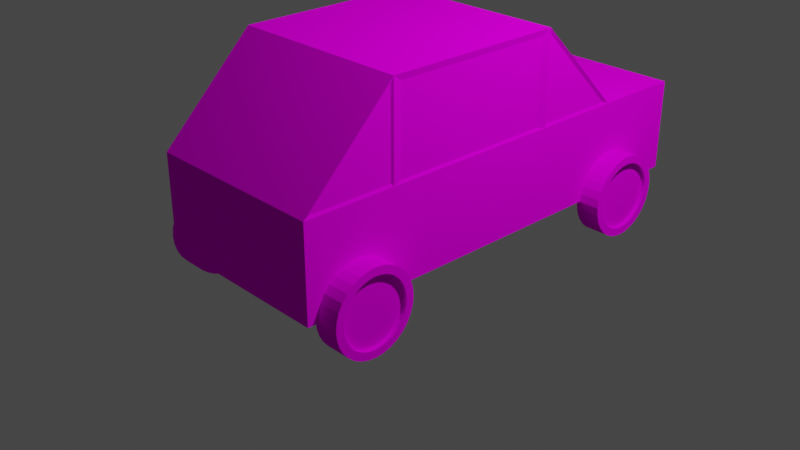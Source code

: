 # Source: car.blend  (saved by Blender 2.81.16; exported with 4.5.12 LTS)
import bpy
from mathutils import Matrix  # noqa: F401  (used for matrix-valued properties, if any)

bpy.ops.wm.read_factory_settings(use_empty=True)
scene = bpy.context.scene
scene.name = 'Scene'

# ---- collections
col_collection = bpy.data.collections.new('Collection'); scene.collection.children.link(col_collection)

# ---- images (referenced by path relative to the original .blend; pixels are not part of the script)
import os
ASSET_DIR = os.environ.get("B2B_ASSET_DIR", "")  # directory of the original .blend (textures are referenced by path, not embedded)
HERE = os.path.dirname(os.path.abspath(__file__))  # packed textures are extracted next to this script under _unpacked/

def load_image(name, relpath, width, height, colorspace="sRGB"):
    """Load a texture the original file referenced (path relative to the .blend, or extracted next to this script)."""
    p = next((c for c in (os.path.join(HERE, relpath), os.path.join(ASSET_DIR, relpath)) if relpath and os.path.exists(c)), "")
    if p:
        img = bpy.data.images.load(p, check_existing=True)
        img.name = name
    else:  # same state as the original file: an image datablock whose file is absent (Cycles renders it pink)
        img = bpy.data.images.new(name, width, height)
        img.source = "FILE"
        img.filepath = "//" + (relpath or name)
    img.colorspace_settings.name = colorspace
    return img
img_redcartexture_png = load_image('RedCarTexture.png', 'textures/RedCarTexture.png', 1024, 1024, 'sRGB')

# ---- materials (node trees are filled in below, after node groups)
mat_material_001 = bpy.data.materials.new('Material.001')
mat_material_001.use_transparent_shadow = False

# ---- material node trees
mat_material_001.use_nodes = True; mat_material_001.node_tree.nodes.clear()
_N = mat_material_001.node_tree.nodes; _L = mat_material_001.node_tree.links
n0 = _N.new('ShaderNodeOutputMaterial'); n0.name = 'Material Output'; n0.location = (300, 300)
n1 = _N.new('ShaderNodeBsdfDiffuse'); n1.name = 'Diffuse BSDF'; n1.location = (10, 300)
n1.inputs[1].default_value = 0.5
n2 = _N.new('ShaderNodeTexImage'); n2.name = 'Image Texture'; n2.location = (-280, 280)
n2.image = img_redcartexture_png
_L.new(n1.outputs[0], n0.inputs[0])
_L.new(n2.outputs[0], n1.inputs[0])
n0.is_active_output = True

# ---- world
world_world = bpy.data.worlds.new('World'); scene.world = world_world
world_world.use_nodes = True; world_world.node_tree.nodes.clear()
_N = world_world.node_tree.nodes; _L = world_world.node_tree.links
n0 = _N.new('ShaderNodeOutputWorld'); n0.name = 'World Output'; n0.location = (300, 300)
n1 = _N.new('ShaderNodeBackground'); n1.name = 'Background'; n1.location = (10, 300)
n1.inputs[0].default_value = (0.05088, 0.05088, 0.05088, 1.0)
_L.new(n1.outputs[0], n0.inputs[0])
n0.is_active_output = True
world_world.color = (0.05088, 0.05088, 0.05088)
world_world.use_sun_shadow = False
world_world.sun_shadow_jitter_overblur = 0.0

# ---- cameras
cam_camera = bpy.data.cameras.new('Camera')
cam_camera.clip_end = 100.0
cam_camera.ortho_scale = 7.314

# ---- lights
light_light = bpy.data.lights.new('Light', 'POINT')
light_light.transmission_factor = 0.0
light_light.energy = 1000.0
light_light.shadow_soft_size = 0.1
light_light.shadow_maximum_resolution = 0.006
light_light.use_absolute_resolution = True

# ---- meshes
me_cube_001 = bpy.data.meshes.new('Cube.001')
me_cube_001.from_pydata([(-1.0, -2.0, 0.0), (-1.0, -2.0, 1.0), (-1.0, -1.0, 0.0), (-1.0, -1.0, 2.0), (1.0, -2.0, 0.0), (1.0, -2.0, 1.0), (1.0, -1.0, 0.0), (1.0, -1.0, 2.0), (-1.0, 1.0, 2.0), (-1.0, 1.0, 0.0), (1.0, 1.0, 0.0), (1.0, 1.0, 2.0), (-1.0, 2.0, 1.0), (-1.0, 2.0, 0.0), (1.0, 2.0, 0.0), (1.0, 2.0, 1.0), (-1.0, 3.0, 1.0), (-1.0, 3.0, 0.0), (1.0, 3.0, 0.0), (1.0, 3.0, 1.0), (-1.0, -2.0, 1.0), (-1.0, -1.0, 1.0), (1.0, -1.0, 1.0), (1.0, -2.0, 1.0), (-1.0, 1.0, 1.0), (1.0, 1.0, 1.0), (-1.0, 2.0, 1.0), (1.0, 2.0, 1.0), (-1.0, 3.0, 0.5), (1.0, 3.0, 0.5), (-0.97, 1.06, 1.95), (0.97, 1.05, 1.95), (-0.97, 1.96, 1.05), (0.97, 1.95, 1.05), (0.98, 1.03, 1.925), (0.98, 1.93, 1.025), (-0.98, 1.93, 1.025), (-0.98, 1.03, 1.925), (-0.98, 1.03, 1.025), (0.98, 1.03, 1.025), (-0.98, 1.93, 1.025), (0.98, 1.93, 1.025), (0.98, -0.9, 1.93), (0.98, 0.9, 1.93), (-0.98, 0.9, 1.93), (-0.98, -0.9, 1.93), (-0.98, -0.9, 1.02), (0.98, -0.9, 1.02), (-0.98, 0.9, 1.02), (0.98, 0.9, 1.02), (-0.98, -1.95, 1.05), (-0.98, -1.05, 1.95), (0.98, -1.05, 1.95), (0.98, -1.95, 1.05), (0.98, -1.02, 1.925), (0.98, -1.92, 1.025), (0.98, -1.02, 1.025), (0.98, -1.93, 1.025), (-0.98, -1.92, 1.025), (-0.98, -1.92, 1.025), (-0.98, -1.02, 1.925), (-0.98, -1.02, 1.025), (0.965, 2.55, -2.629e-08), (1.235, 2.55, 2.629e-08), (0.965, 2.541, -0.08779), (1.235, 2.541, -0.08779), (0.965, 2.516, -0.1722), (1.235, 2.516, -0.1722), (0.965, 2.474, -0.25), (1.235, 2.474, -0.25), (0.965, 2.418, -0.3182), (1.235, 2.418, -0.3182), (0.965, 2.35, -0.3742), (1.235, 2.35, -0.3742), (0.965, 2.272, -0.4157), (1.235, 2.272, -0.4157), (0.965, 2.188, -0.4414), (1.235, 2.188, -0.4414), (0.965, 2.1, -0.45), (1.235, 2.1, -0.45), (0.965, 2.012, -0.4414), (1.235, 2.012, -0.4414), (0.965, 1.928, -0.4157), (1.235, 1.928, -0.4157), (0.965, 1.85, -0.3742), (1.235, 1.85, -0.3742), (0.965, 1.782, -0.3182), (1.235, 1.782, -0.3182), (0.965, 1.726, -0.25), (1.235, 1.726, -0.25), (0.965, 1.684, -0.1722), (1.235, 1.684, -0.1722), (0.965, 1.659, -0.08779), (1.235, 1.659, -0.08779), (0.965, 1.65, 1.203e-07), (1.235, 1.65, 1.729e-07), (0.965, 1.659, 0.08779), (1.235, 1.659, 0.08779), (0.965, 1.684, 0.1722), (1.235, 1.684, 0.1722), (0.965, 1.726, 0.25), (1.235, 1.726, 0.25), (0.965, 1.782, 0.3182), (1.235, 1.782, 0.3182), (0.965, 1.85, 0.3742), (1.235, 1.85, 0.3742), (0.965, 1.928, 0.4157), (1.235, 1.928, 0.4157), (0.965, 2.012, 0.4414), (1.235, 2.012, 0.4414), (0.965, 2.1, 0.45), (1.235, 2.1, 0.45), (0.965, 2.188, 0.4414), (1.235, 2.188, 0.4414), (0.965, 2.272, 0.4157), (1.235, 2.272, 0.4157), (0.965, 2.35, 0.3742), (1.235, 2.35, 0.3742), (0.965, 2.418, 0.3182), (1.235, 2.418, 0.3182), (0.965, 2.474, 0.25), (1.235, 2.474, 0.25), (0.965, 2.516, 0.1722), (1.235, 2.516, 0.1722), (0.965, 2.541, 0.08779), (1.235, 2.541, 0.08779), (1.235, 2.457, -0.07111), (1.235, 2.465, 1.818e-08), (1.235, 2.437, -0.1395), (1.235, 2.403, -0.2025), (1.235, 2.358, -0.2577), (1.235, 2.303, -0.3031), (1.235, 2.239, -0.3368), (1.235, 2.171, -0.3575), (1.235, 2.1, -0.3645), (1.235, 2.029, -0.3575), (1.235, 1.961, -0.3368), (1.235, 1.897, -0.3031), (1.235, 1.842, -0.2577), (1.235, 1.797, -0.2025), (1.235, 1.763, -0.1395), (1.235, 1.743, -0.07111), (1.235, 1.736, 1.369e-07), (1.235, 1.743, 0.07111), (1.235, 1.763, 0.1395), (1.235, 1.797, 0.2025), (1.235, 1.842, 0.2577), (1.235, 1.897, 0.3031), (1.235, 1.961, 0.3368), (1.235, 2.029, 0.3575), (1.235, 2.1, 0.3645), (1.235, 2.171, 0.3575), (1.235, 2.239, 0.3368), (1.235, 2.303, 0.3031), (1.235, 2.358, 0.2577), (1.235, 2.403, 0.2025), (1.235, 2.437, 0.1395), (1.235, 2.457, 0.07111), (1.19, 2.457, -0.07111), (1.19, 2.465, 1.818e-08), (1.19, 2.437, -0.1395), (1.19, 2.403, -0.2025), (1.19, 2.358, -0.2577), (1.19, 2.303, -0.3031), (1.19, 2.239, -0.3368), (1.19, 2.171, -0.3575), (1.19, 2.1, -0.3645), (1.19, 2.029, -0.3575), (1.19, 1.961, -0.3368), (1.19, 1.897, -0.3031), (1.19, 1.842, -0.2577), (1.19, 1.797, -0.2025), (1.19, 1.763, -0.1395), (1.19, 1.743, -0.07111), (1.19, 1.736, 1.369e-07), (1.19, 1.743, 0.07111), (1.19, 1.763, 0.1395), (1.19, 1.797, 0.2025), (1.19, 1.842, 0.2577), (1.19, 1.897, 0.3031), (1.19, 1.961, 0.3368), (1.19, 2.029, 0.3575), (1.19, 2.1, 0.3645), (1.19, 2.171, 0.3575), (1.19, 2.239, 0.3368), (1.19, 2.303, 0.3031), (1.19, 2.358, 0.2577), (1.19, 2.403, 0.2025), (1.19, 2.437, 0.1395), (1.19, 2.457, 0.07111), (0.965, -0.9869, 0.01575), (1.235, -0.9869, 0.01575), (0.965, -0.9955, -0.07204), (1.235, -0.9955, -0.07204), (0.965, -1.021, -0.1565), (1.235, -1.021, -0.1565), (0.965, -1.063, -0.2343), (1.235, -1.063, -0.2343), (0.965, -1.119, -0.3024), (1.235, -1.119, -0.3024), (0.965, -1.187, -0.3584), (1.235, -1.187, -0.3584), (0.965, -1.265, -0.4), (1.235, -1.265, -0.4), (0.965, -1.349, -0.4256), (1.235, -1.349, -0.4256), (0.965, -1.437, -0.4342), (1.235, -1.437, -0.4342), (0.965, -1.525, -0.4256), (1.235, -1.525, -0.4256), (0.965, -1.609, -0.4), (1.235, -1.609, -0.4), (0.965, -1.687, -0.3584), (1.235, -1.687, -0.3584), (0.965, -1.755, -0.3024), (1.235, -1.755, -0.3024), (0.965, -1.811, -0.2343), (1.235, -1.811, -0.2343), (0.965, -1.853, -0.1565), (1.235, -1.853, -0.1565), (0.965, -1.878, -0.07204), (1.235, -1.878, -0.07204), (0.965, -1.887, 0.01575), (1.235, -1.887, 0.01575), (0.965, -1.878, 0.1035), (1.235, -1.878, 0.1035), (0.965, -1.853, 0.188), (1.235, -1.853, 0.188), (0.965, -1.811, 0.2658), (1.235, -1.811, 0.2658), (0.965, -1.755, 0.3339), (1.235, -1.755, 0.3339), (0.965, -1.687, 0.3899), (1.235, -1.687, 0.3899), (0.965, -1.609, 0.4315), (1.235, -1.609, 0.4315), (0.965, -1.525, 0.4571), (1.235, -1.525, 0.4571), (0.965, -1.437, 0.4658), (1.235, -1.437, 0.4658), (0.965, -1.349, 0.4571), (1.235, -1.349, 0.4571), (0.965, -1.265, 0.4315), (1.235, -1.265, 0.4315), (0.965, -1.187, 0.3899), (1.235, -1.187, 0.3899), (0.965, -1.119, 0.3339), (1.235, -1.119, 0.3339), (0.965, -1.063, 0.2658), (1.235, -1.063, 0.2658), (0.965, -1.021, 0.188), (1.235, -1.021, 0.188), (0.965, -0.9955, 0.1035), (1.235, -0.9955, 0.1035), (1.235, -1.079, -0.05536), (1.235, -1.072, 0.01575), (1.235, -1.1, -0.1237), (1.235, -1.134, -0.1868), (1.235, -1.179, -0.242), (1.235, -1.234, -0.2873), (1.235, -1.297, -0.321), (1.235, -1.366, -0.3417), (1.235, -1.437, -0.3487), (1.235, -1.508, -0.3417), (1.235, -1.576, -0.321), (1.235, -1.639, -0.2873), (1.235, -1.695, -0.242), (1.235, -1.74, -0.1868), (1.235, -1.774, -0.1237), (1.235, -1.794, -0.05536), (1.235, -1.801, 0.01575), (1.235, -1.794, 0.08686), (1.235, -1.774, 0.1552), (1.235, -1.74, 0.2183), (1.235, -1.695, 0.2735), (1.235, -1.639, 0.3188), (1.235, -1.576, 0.3525), (1.235, -1.508, 0.3732), (1.235, -1.437, 0.3803), (1.235, -1.366, 0.3732), (1.235, -1.297, 0.3525), (1.235, -1.234, 0.3188), (1.235, -1.179, 0.2735), (1.235, -1.134, 0.2183), (1.235, -1.1, 0.1552), (1.235, -1.079, 0.08686), (1.19, -1.079, -0.05536), (1.19, -1.072, 0.01575), (1.19, -1.1, -0.1237), (1.19, -1.134, -0.1868), (1.19, -1.179, -0.242), (1.19, -1.234, -0.2873), (1.19, -1.297, -0.321), (1.19, -1.366, -0.3417), (1.19, -1.437, -0.3487), (1.19, -1.508, -0.3417), (1.19, -1.576, -0.321), (1.19, -1.639, -0.2873), (1.19, -1.695, -0.242), (1.19, -1.74, -0.1868), (1.19, -1.774, -0.1237), (1.19, -1.794, -0.05536), (1.19, -1.801, 0.01575), (1.19, -1.794, 0.08686), (1.19, -1.774, 0.1552), (1.19, -1.74, 0.2183), (1.19, -1.695, 0.2735), (1.19, -1.639, 0.3188), (1.19, -1.576, 0.3525), (1.19, -1.508, 0.3732), (1.19, -1.437, 0.3803), (1.19, -1.366, 0.3732), (1.19, -1.297, 0.3525), (1.19, -1.234, 0.3188), (1.19, -1.179, 0.2735), (1.19, -1.134, 0.2183), (1.19, -1.1, 0.1552), (1.19, -1.079, 0.08686), (-0.965, -1.887, 2.629e-08), (-1.235, -1.887, -2.629e-08), (-0.965, -1.878, -0.08779), (-1.235, -1.878, -0.08779), (-0.965, -1.853, -0.1722), (-1.235, -1.853, -0.1722), (-0.965, -1.811, -0.25), (-1.235, -1.811, -0.25), (-0.965, -1.755, -0.3182), (-1.235, -1.755, -0.3182), (-0.965, -1.687, -0.3742), (-1.235, -1.687, -0.3742), (-0.965, -1.609, -0.4157), (-1.235, -1.609, -0.4157), (-0.965, -1.525, -0.4414), (-1.235, -1.525, -0.4414), (-0.965, -1.437, -0.45), (-1.235, -1.437, -0.45), (-0.965, -1.349, -0.4414), (-1.235, -1.349, -0.4414), (-0.965, -1.265, -0.4157), (-1.235, -1.265, -0.4157), (-0.965, -1.187, -0.3742), (-1.235, -1.187, -0.3742), (-0.965, -1.119, -0.3182), (-1.235, -1.119, -0.3182), (-0.965, -1.063, -0.25), (-1.235, -1.063, -0.25), (-0.965, -1.021, -0.1722), (-1.235, -1.021, -0.1722), (-0.965, -0.9955, -0.08779), (-1.235, -0.9955, -0.08779), (-0.965, -0.9869, 1.729e-07), (-1.235, -0.9869, 1.203e-07), (-0.965, -0.9955, 0.08779), (-1.235, -0.9955, 0.08779), (-0.965, -1.021, 0.1722), (-1.235, -1.021, 0.1722), (-0.965, -1.063, 0.25), (-1.235, -1.063, 0.25), (-0.965, -1.119, 0.3182), (-1.235, -1.119, 0.3182), (-0.965, -1.187, 0.3742), (-1.235, -1.187, 0.3742), (-0.965, -1.265, 0.4157), (-1.235, -1.265, 0.4157), (-0.965, -1.349, 0.4414), (-1.235, -1.349, 0.4414), (-0.965, -1.437, 0.45), (-1.235, -1.437, 0.45), (-0.965, -1.525, 0.4414), (-1.235, -1.525, 0.4414), (-0.965, -1.609, 0.4157), (-1.235, -1.609, 0.4157), (-0.965, -1.687, 0.3742), (-1.235, -1.687, 0.3742), (-0.965, -1.755, 0.3182), (-1.235, -1.755, 0.3182), (-0.965, -1.811, 0.25), (-1.235, -1.811, 0.25), (-0.965, -1.853, 0.1722), (-1.235, -1.853, 0.1722), (-0.965, -1.878, 0.08779), (-1.235, -1.878, 0.08779), (-1.235, -1.794, -0.07111), (-1.235, -1.801, -3.44e-08), (-1.235, -1.774, -0.1395), (-1.235, -1.74, -0.2025), (-1.235, -1.695, -0.2577), (-1.235, -1.639, -0.3031), (-1.235, -1.576, -0.3368), (-1.235, -1.508, -0.3575), (-1.235, -1.437, -0.3645), (-1.235, -1.366, -0.3575), (-1.235, -1.297, -0.3368), (-1.235, -1.234, -0.3031), (-1.235, -1.179, -0.2577), (-1.235, -1.134, -0.2025), (-1.235, -1.1, -0.1395), (-1.235, -1.079, -0.07111), (-1.235, -1.072, 8.437e-08), (-1.235, -1.079, 0.07111), (-1.235, -1.1, 0.1395), (-1.235, -1.134, 0.2025), (-1.235, -1.179, 0.2577), (-1.235, -1.234, 0.3031), (-1.235, -1.297, 0.3368), (-1.235, -1.366, 0.3575), (-1.235, -1.437, 0.3645), (-1.235, -1.508, 0.3575), (-1.235, -1.576, 0.3368), (-1.235, -1.639, 0.3031), (-1.235, -1.695, 0.2577), (-1.235, -1.74, 0.2025), (-1.235, -1.774, 0.1395), (-1.235, -1.794, 0.07111), (-1.19, -1.794, -0.07111), (-1.19, -1.801, -1.687e-08), (-1.19, -1.774, -0.1395), (-1.19, -1.74, -0.2025), (-1.19, -1.695, -0.2577), (-1.19, -1.639, -0.3031), (-1.19, -1.576, -0.3368), (-1.19, -1.508, -0.3575), (-1.19, -1.437, -0.3645), (-1.19, -1.366, -0.3575), (-1.19, -1.297, -0.3368), (-1.19, -1.234, -0.3031), (-1.19, -1.179, -0.2577), (-1.19, -1.134, -0.2025), (-1.19, -1.1, -0.1395), (-1.19, -1.079, -0.07111), (-1.19, -1.072, 1.019e-07), (-1.19, -1.079, 0.07111), (-1.19, -1.1, 0.1395), (-1.19, -1.134, 0.2025), (-1.19, -1.179, 0.2577), (-1.19, -1.234, 0.3031), (-1.19, -1.297, 0.3368), (-1.19, -1.366, 0.3575), (-1.19, -1.437, 0.3645), (-1.19, -1.508, 0.3575), (-1.19, -1.576, 0.3368), (-1.19, -1.639, 0.3031), (-1.19, -1.695, 0.2577), (-1.19, -1.74, 0.2025), (-1.19, -1.774, 0.1395), (-1.19, -1.794, 0.07111), (-0.965, 1.65, 0.01575), (-1.235, 1.65, 0.01575), (-0.965, 1.659, -0.07204), (-1.235, 1.659, -0.07204), (-0.965, 1.684, -0.1565), (-1.235, 1.684, -0.1565), (-0.965, 1.726, -0.2343), (-1.235, 1.726, -0.2343), (-0.965, 1.782, -0.3024), (-1.235, 1.782, -0.3024), (-0.965, 1.85, -0.3584), (-1.235, 1.85, -0.3584), (-0.965, 1.928, -0.4), (-1.235, 1.928, -0.4), (-0.965, 2.012, -0.4256), (-1.235, 2.012, -0.4256), (-0.965, 2.1, -0.4342), (-1.235, 2.1, -0.4342), (-0.965, 2.188, -0.4256), (-1.235, 2.188, -0.4256), (-0.965, 2.272, -0.4), (-1.235, 2.272, -0.4), (-0.965, 2.35, -0.3584), (-1.235, 2.35, -0.3584), (-0.965, 2.418, -0.3024), (-1.235, 2.418, -0.3024), (-0.965, 2.474, -0.2343), (-1.235, 2.474, -0.2343), (-0.965, 2.516, -0.1565), (-1.235, 2.516, -0.1565), (-0.965, 2.541, -0.07204), (-1.235, 2.541, -0.07204), (-0.965, 2.55, 0.01575), (-1.235, 2.55, 0.01575), (-0.965, 2.541, 0.1035), (-1.235, 2.541, 0.1035), (-0.965, 2.516, 0.188), (-1.235, 2.516, 0.188), (-0.965, 2.474, 0.2658), (-1.235, 2.474, 0.2658), (-0.965, 2.418, 0.3339), (-1.235, 2.418, 0.3339), (-0.965, 2.35, 0.3899), (-1.235, 2.35, 0.3899), (-0.965, 2.272, 0.4315), (-1.235, 2.272, 0.4315), (-0.965, 2.188, 0.4571), (-1.235, 2.188, 0.4571), (-0.965, 2.1, 0.4658), (-1.235, 2.1, 0.4658), (-0.965, 2.012, 0.4571), (-1.235, 2.012, 0.4571), (-0.965, 1.928, 0.4315), (-1.235, 1.928, 0.4315), (-0.965, 1.85, 0.3899), (-1.235, 1.85, 0.3899), (-0.965, 1.782, 0.3339), (-1.235, 1.782, 0.3339), (-0.965, 1.726, 0.2658), (-1.235, 1.726, 0.2658), (-0.965, 1.684, 0.188), (-1.235, 1.684, 0.188), (-0.965, 1.659, 0.1035), (-1.235, 1.659, 0.1035), (-1.235, 1.743, -0.05536), (-1.235, 1.735, 0.01575), (-1.235, 1.763, -0.1237), (-1.235, 1.797, -0.1868), (-1.235, 1.842, -0.242), (-1.235, 1.897, -0.2873), (-1.235, 1.961, -0.321), (-1.235, 2.029, -0.3417), (-1.235, 2.1, -0.3487), (-1.235, 2.171, -0.3417), (-1.235, 2.239, -0.321), (-1.235, 2.303, -0.2873), (-1.235, 2.358, -0.242), (-1.235, 2.403, -0.1868), (-1.235, 2.437, -0.1237), (-1.235, 2.457, -0.05536), (-1.235, 2.464, 0.01575), (-1.235, 2.457, 0.08686), (-1.235, 2.437, 0.1552), (-1.235, 2.403, 0.2183), (-1.235, 2.358, 0.2735), (-1.235, 2.303, 0.3188), (-1.235, 2.239, 0.3525), (-1.235, 2.171, 0.3732), (-1.235, 2.1, 0.3803), (-1.235, 2.029, 0.3732), (-1.235, 1.961, 0.3525), (-1.235, 1.897, 0.3188), (-1.235, 1.842, 0.2735), (-1.235, 1.797, 0.2183), (-1.235, 1.763, 0.1552), (-1.235, 1.743, 0.08686), (-1.19, 1.743, -0.05536), (-1.19, 1.735, 0.01575), (-1.19, 1.763, -0.1237), (-1.19, 1.797, -0.1868), (-1.19, 1.842, -0.242), (-1.19, 1.897, -0.2873), (-1.19, 1.961, -0.321), (-1.19, 2.029, -0.3417), (-1.19, 2.1, -0.3487), (-1.19, 2.171, -0.3417), (-1.19, 2.239, -0.321), (-1.19, 2.303, -0.2873), (-1.19, 2.358, -0.242), (-1.19, 2.403, -0.1868), (-1.19, 2.437, -0.1237), (-1.19, 2.457, -0.05536), (-1.19, 2.464, 0.01575), (-1.19, 2.457, 0.08686), (-1.19, 2.437, 0.1552), (-1.19, 2.403, 0.2183), (-1.19, 2.358, 0.2735), (-1.19, 2.303, 0.3188), (-1.19, 2.239, 0.3525), (-1.19, 2.171, 0.3732), (-1.19, 2.1, 0.3803), (-1.19, 2.029, 0.3732), (-1.19, 1.961, 0.3525), (-1.19, 1.897, 0.3188), (-1.19, 1.842, 0.2735), (-1.19, 1.797, 0.2183), (-1.19, 1.763, 0.1552), (-1.19, 1.743, 0.08686)], [], [(3, 21, 61, 60), (3, 7, 11, 8), (23, 22, 56, 57), (23, 5, 1, 20), (2, 6, 4, 0), (3, 1, 50, 51), (10, 9, 13, 14), (8, 24, 48, 44), (22, 6, 10, 25), (6, 2, 9, 10), (12, 15, 19, 16), (15, 12, 32, 33), (24, 8, 37, 38), (25, 10, 14, 27), (28, 16, 19, 29), (26, 12, 16, 28), (27, 14, 18, 29), (14, 13, 17, 18), (15, 27, 29, 19), (13, 26, 28, 17), (17, 28, 29, 18), (12, 26, 40, 36), (9, 24, 26, 13), (22, 25, 49, 47), (2, 21, 24, 9), (4, 23, 20, 0), (6, 22, 23, 4), (0, 20, 21, 2), (30, 31, 33, 32), (12, 8, 30, 32), (8, 11, 31, 30), (11, 15, 33, 31), (38, 37, 36, 40), (34, 39, 41, 35), (25, 27, 41, 39), (8, 12, 36, 37), (27, 15, 35, 41), (11, 25, 39, 34), (26, 24, 38, 40), (15, 11, 34, 35), (46, 45, 44, 48), (42, 47, 49, 43), (11, 7, 42, 43), (7, 22, 47, 42), (24, 21, 46, 48), (25, 11, 43, 49), (3, 8, 44, 45), (21, 3, 45, 46), (52, 51, 50, 53), (1, 5, 53, 50), (7, 3, 51, 52), (5, 7, 52, 53), (56, 54, 55, 57), (7, 5, 55, 54), (5, 23, 57, 55), (22, 7, 54, 56), (58, 59, 60, 61), (1, 3, 60, 59), (21, 20, 58, 61), (20, 1, 59, 58), (62, 63, 65, 64), (64, 65, 67, 66), (66, 67, 69, 68), (68, 69, 71, 70), (70, 71, 73, 72), (72, 73, 75, 74), (74, 75, 77, 76), (76, 77, 79, 78), (78, 79, 81, 80), (80, 81, 83, 82), (82, 83, 85, 84), (84, 85, 87, 86), (86, 87, 89, 88), (88, 89, 91, 90), (90, 91, 93, 92), (92, 93, 95, 94), (94, 95, 97, 96), (96, 97, 99, 98), (98, 99, 101, 100), (100, 101, 103, 102), (102, 103, 105, 104), (104, 105, 107, 106), (106, 107, 109, 108), (108, 109, 111, 110), (110, 111, 113, 112), (112, 113, 115, 114), (114, 115, 117, 116), (116, 117, 119, 118), (118, 119, 121, 120), (120, 121, 123, 122), (75, 73, 131, 132), (122, 123, 125, 124), (124, 125, 63, 62), (62, 64, 66, 68, 70, 72, 74, 76, 78, 80, 82, 84, 86, 88, 90, 92, 94, 96, 98, 100, 102, 104, 106, 108, 110, 112, 114, 116, 118, 120, 122, 124), (128, 126, 158, 160), (93, 91, 140, 141), (111, 109, 149, 150), (67, 65, 126, 128), (85, 83, 136, 137), (103, 101, 145, 146), (121, 119, 154, 155), (77, 75, 132, 133), (95, 93, 141, 142), (113, 111, 150, 151), (69, 67, 128, 129), (87, 85, 137, 138), (105, 103, 146, 147), (123, 121, 155, 156), (79, 77, 133, 134), (97, 95, 142, 143), (115, 113, 151, 152), (71, 69, 129, 130), (89, 87, 138, 139), (107, 105, 147, 148), (125, 123, 156, 157), (81, 79, 134, 135), (99, 97, 143, 144), (117, 115, 152, 153), (73, 71, 130, 131), (91, 89, 139, 140), (109, 107, 148, 149), (65, 63, 127, 126), (63, 125, 157, 127), (83, 81, 135, 136), (101, 99, 144, 145), (119, 117, 153, 154), (158, 159, 189, 188, 187, 186, 185, 184, 183, 182, 181, 180, 179, 178, 177, 176, 175, 174, 173, 172, 171, 170, 169, 168, 167, 166, 165, 164, 163, 162, 161, 160), (155, 154, 186, 187), (142, 141, 173, 174), (129, 128, 160, 161), (156, 155, 187, 188), (143, 142, 174, 175), (130, 129, 161, 162), (157, 156, 188, 189), (144, 143, 175, 176), (131, 130, 162, 163), (127, 157, 189, 159), (145, 144, 176, 177), (132, 131, 163, 164), (146, 145, 177, 178), (133, 132, 164, 165), (147, 146, 178, 179), (134, 133, 165, 166), (148, 147, 179, 180), (135, 134, 166, 167), (149, 148, 180, 181), (136, 135, 167, 168), (150, 149, 181, 182), (137, 136, 168, 169), (151, 150, 182, 183), (138, 137, 169, 170), (152, 151, 183, 184), (139, 138, 170, 171), (153, 152, 184, 185), (140, 139, 171, 172), (126, 127, 159, 158), (154, 153, 185, 186), (141, 140, 172, 173), (190, 191, 193, 192), (192, 193, 195, 194), (194, 195, 197, 196), (196, 197, 199, 198), (198, 199, 201, 200), (200, 201, 203, 202), (202, 203, 205, 204), (204, 205, 207, 206), (206, 207, 209, 208), (208, 209, 211, 210), (210, 211, 213, 212), (212, 213, 215, 214), (214, 215, 217, 216), (216, 217, 219, 218), (218, 219, 221, 220), (220, 221, 223, 222), (222, 223, 225, 224), (224, 225, 227, 226), (226, 227, 229, 228), (228, 229, 231, 230), (230, 231, 233, 232), (232, 233, 235, 234), (234, 235, 237, 236), (236, 237, 239, 238), (238, 239, 241, 240), (240, 241, 243, 242), (242, 243, 245, 244), (244, 245, 247, 246), (246, 247, 249, 248), (248, 249, 251, 250), (203, 201, 259, 260), (250, 251, 253, 252), (252, 253, 191, 190), (190, 192, 194, 196, 198, 200, 202, 204, 206, 208, 210, 212, 214, 216, 218, 220, 222, 224, 226, 228, 230, 232, 234, 236, 238, 240, 242, 244, 246, 248, 250, 252), (256, 254, 286, 288), (221, 219, 268, 269), (239, 237, 277, 278), (195, 193, 254, 256), (213, 211, 264, 265), (231, 229, 273, 274), (249, 247, 282, 283), (205, 203, 260, 261), (223, 221, 269, 270), (241, 239, 278, 279), (197, 195, 256, 257), (215, 213, 265, 266), (233, 231, 274, 275), (251, 249, 283, 284), (207, 205, 261, 262), (225, 223, 270, 271), (243, 241, 279, 280), (199, 197, 257, 258), (217, 215, 266, 267), (235, 233, 275, 276), (253, 251, 284, 285), (209, 207, 262, 263), (227, 225, 271, 272), (245, 243, 280, 281), (201, 199, 258, 259), (219, 217, 267, 268), (237, 235, 276, 277), (193, 191, 255, 254), (191, 253, 285, 255), (211, 209, 263, 264), (229, 227, 272, 273), (247, 245, 281, 282), (286, 287, 317, 316, 315, 314, 313, 312, 311, 310, 309, 308, 307, 306, 305, 304, 303, 302, 301, 300, 299, 298, 297, 296, 295, 294, 293, 292, 291, 290, 289, 288), (283, 282, 314, 315), (270, 269, 301, 302), (257, 256, 288, 289), (284, 283, 315, 316), (271, 270, 302, 303), (258, 257, 289, 290), (285, 284, 316, 317), (272, 271, 303, 304), (259, 258, 290, 291), (255, 285, 317, 287), (273, 272, 304, 305), (260, 259, 291, 292), (274, 273, 305, 306), (261, 260, 292, 293), (275, 274, 306, 307), (262, 261, 293, 294), (276, 275, 307, 308), (263, 262, 294, 295), (277, 276, 308, 309), (264, 263, 295, 296), (278, 277, 309, 310), (265, 264, 296, 297), (279, 278, 310, 311), (266, 265, 297, 298), (280, 279, 311, 312), (267, 266, 298, 299), (281, 280, 312, 313), (268, 267, 299, 300), (254, 255, 287, 286), (282, 281, 313, 314), (269, 268, 300, 301), (318, 319, 321, 320), (320, 321, 323, 322), (322, 323, 325, 324), (324, 325, 327, 326), (326, 327, 329, 328), (328, 329, 331, 330), (330, 331, 333, 332), (332, 333, 335, 334), (334, 335, 337, 336), (336, 337, 339, 338), (338, 339, 341, 340), (340, 341, 343, 342), (342, 343, 345, 344), (344, 345, 347, 346), (346, 347, 349, 348), (348, 349, 351, 350), (350, 351, 353, 352), (352, 353, 355, 354), (354, 355, 357, 356), (356, 357, 359, 358), (358, 359, 361, 360), (360, 361, 363, 362), (362, 363, 365, 364), (364, 365, 367, 366), (366, 367, 369, 368), (368, 369, 371, 370), (370, 371, 373, 372), (372, 373, 375, 374), (374, 375, 377, 376), (376, 377, 379, 378), (331, 329, 387, 388), (378, 379, 381, 380), (380, 381, 319, 318), (318, 320, 322, 324, 326, 328, 330, 332, 334, 336, 338, 340, 342, 344, 346, 348, 350, 352, 354, 356, 358, 360, 362, 364, 366, 368, 370, 372, 374, 376, 378, 380), (384, 382, 414, 416), (349, 347, 396, 397), (367, 365, 405, 406), (323, 321, 382, 384), (341, 339, 392, 393), (359, 357, 401, 402), (377, 375, 410, 411), (333, 331, 388, 389), (351, 349, 397, 398), (369, 367, 406, 407), (325, 323, 384, 385), (343, 341, 393, 394), (361, 359, 402, 403), (379, 377, 411, 412), (335, 333, 389, 390), (353, 351, 398, 399), (371, 369, 407, 408), (327, 325, 385, 386), (345, 343, 394, 395), (363, 361, 403, 404), (381, 379, 412, 413), (337, 335, 390, 391), (355, 353, 399, 400), (373, 371, 408, 409), (329, 327, 386, 387), (347, 345, 395, 396), (365, 363, 404, 405), (321, 319, 383, 382), (319, 381, 413, 383), (339, 337, 391, 392), (357, 355, 400, 401), (375, 373, 409, 410), (414, 415, 445, 444, 443, 442, 441, 440, 439, 438, 437, 436, 435, 434, 433, 432, 431, 430, 429, 428, 427, 426, 425, 424, 423, 422, 421, 420, 419, 418, 417, 416), (411, 410, 442, 443), (398, 397, 429, 430), (385, 384, 416, 417), (412, 411, 443, 444), (399, 398, 430, 431), (386, 385, 417, 418), (413, 412, 444, 445), (400, 399, 431, 432), (387, 386, 418, 419), (383, 413, 445, 415), (401, 400, 432, 433), (388, 387, 419, 420), (402, 401, 433, 434), (389, 388, 420, 421), (403, 402, 434, 435), (390, 389, 421, 422), (404, 403, 435, 436), (391, 390, 422, 423), (405, 404, 436, 437), (392, 391, 423, 424), (406, 405, 437, 438), (393, 392, 424, 425), (407, 406, 438, 439), (394, 393, 425, 426), (408, 407, 439, 440), (395, 394, 426, 427), (409, 408, 440, 441), (396, 395, 427, 428), (382, 383, 415, 414), (410, 409, 441, 442), (397, 396, 428, 429), (446, 447, 449, 448), (448, 449, 451, 450), (450, 451, 453, 452), (452, 453, 455, 454), (454, 455, 457, 456), (456, 457, 459, 458), (458, 459, 461, 460), (460, 461, 463, 462), (462, 463, 465, 464), (464, 465, 467, 466), (466, 467, 469, 468), (468, 469, 471, 470), (470, 471, 473, 472), (472, 473, 475, 474), (474, 475, 477, 476), (476, 477, 479, 478), (478, 479, 481, 480), (480, 481, 483, 482), (482, 483, 485, 484), (484, 485, 487, 486), (486, 487, 489, 488), (488, 489, 491, 490), (490, 491, 493, 492), (492, 493, 495, 494), (494, 495, 497, 496), (496, 497, 499, 498), (498, 499, 501, 500), (500, 501, 503, 502), (502, 503, 505, 504), (504, 505, 507, 506), (459, 457, 515, 516), (506, 507, 509, 508), (508, 509, 447, 446), (446, 448, 450, 452, 454, 456, 458, 460, 462, 464, 466, 468, 470, 472, 474, 476, 478, 480, 482, 484, 486, 488, 490, 492, 494, 496, 498, 500, 502, 504, 506, 508), (512, 510, 542, 544), (477, 475, 524, 525), (495, 493, 533, 534), (451, 449, 510, 512), (469, 467, 520, 521), (487, 485, 529, 530), (505, 503, 538, 539), (461, 459, 516, 517), (479, 477, 525, 526), (497, 495, 534, 535), (453, 451, 512, 513), (471, 469, 521, 522), (489, 487, 530, 531), (507, 505, 539, 540), (463, 461, 517, 518), (481, 479, 526, 527), (499, 497, 535, 536), (455, 453, 513, 514), (473, 471, 522, 523), (491, 489, 531, 532), (509, 507, 540, 541), (465, 463, 518, 519), (483, 481, 527, 528), (501, 499, 536, 537), (457, 455, 514, 515), (475, 473, 523, 524), (493, 491, 532, 533), (449, 447, 511, 510), (447, 509, 541, 511), (467, 465, 519, 520), (485, 483, 528, 529), (503, 501, 537, 538), (542, 543, 573, 572, 571, 570, 569, 568, 567, 566, 565, 564, 563, 562, 561, 560, 559, 558, 557, 556, 555, 554, 553, 552, 551, 550, 549, 548, 547, 546, 545, 544), (539, 538, 570, 571), (526, 525, 557, 558), (513, 512, 544, 545), (540, 539, 571, 572), (527, 526, 558, 559), (514, 513, 545, 546), (541, 540, 572, 573), (528, 527, 559, 560), (515, 514, 546, 547), (511, 541, 573, 543), (529, 528, 560, 561), (516, 515, 547, 548), (530, 529, 561, 562), (517, 516, 548, 549), (531, 530, 562, 563), (518, 517, 549, 550), (532, 531, 563, 564), (519, 518, 550, 551), (533, 532, 564, 565), (520, 519, 551, 552), (534, 533, 565, 566), (521, 520, 552, 553), (535, 534, 566, 567), (522, 521, 553, 554), (536, 535, 567, 568), (523, 522, 554, 555), (537, 536, 568, 569), (524, 523, 555, 556), (510, 511, 543, 542), (538, 537, 569, 570), (525, 524, 556, 557)])
_uv = me_cube_001.uv_layers.new(name='UVMap')
_uv.uv.foreach_set('vector', [0.8256, 0.6426, 0.7847, 0.6426, 0.7847, 0.6426, 0.8256, 0.6426, 0.9072, 0.7243, 0.8256, 0.7243, 0.8256, 0.7243, 0.9072, 0.7243, 0.7847, 0.8059, 0.7847, 0.7243, 0.7847, 0.7243, 0.7847, 0.8059, 0.7847, 0.8059, 0.8256, 0.8059, 0.8256, 0.8876, 0.7847, 0.8876, 0.6622, 0.7243, 0.7439, 0.7243, 0.7439, 0.8059, 0.6622, 0.8059, 0.8256, 0.6426, 0.8256, 0.5609, 0.8256, 0.5609, 0.8256, 0.6426, 0.7439, 0.7243, 0.6622, 0.7243, 0.6622, 0.7243, 0.7439, 0.7243, 0.8256, 0.6426, 0.7847, 0.6426, 0.7847, 0.6426, 0.8256, 0.6426, 0.7847, 0.7243, 0.7439, 0.7243, 0.7439, 0.7243, 0.7847, 0.7243, 0.7439, 0.7243, 0.6622, 0.7243, 0.6622, 0.7243, 0.7439, 0.7243, 0.9072, 0.7243, 0.8256, 0.7243, 0.8256, 0.7243, 0.9072, 0.7243, 0.8256, 0.7243, 0.9072, 0.7243, 0.9072, 0.7243, 0.8256, 0.7243, 0.7847, 0.6426, 0.8256, 0.6426, 0.8256, 0.6426, 0.7847, 0.6426, 0.7847, 0.7243, 0.7439, 0.7243, 0.7439, 0.7243, 0.7847, 0.7243, 0.7847, 0.6426, 0.8256, 0.6426, 0.8256, 0.7243, 0.7847, 0.7243, 0.7847, 0.6426, 0.8256, 0.6426, 0.8256, 0.6426, 0.7847, 0.6426, 0.7847, 0.7243, 0.7439, 0.7243, 0.7439, 0.7243, 0.7847, 0.7243, 0.7439, 0.7243, 0.6622, 0.7243, 0.6622, 0.7243, 0.7439, 0.7243, 0.8256, 0.7243, 0.7847, 0.7243, 0.7847, 0.7243, 0.8256, 0.7243, 0.7439, 0.6426, 0.7847, 0.6426, 0.7847, 0.6426, 0.7439, 0.6426, 0.7439, 0.6426, 0.7847, 0.6426, 0.7847, 0.7243, 0.7439, 0.7243, 0.8256, 0.6426, 0.7847, 0.6426, 0.7847, 0.6426, 0.8256, 0.6426, 0.7439, 0.6426, 0.7847, 0.6426, 0.7847, 0.6426, 0.7439, 0.6426, 0.7847, 0.7243, 0.7847, 0.7243, 0.7847, 0.7243, 0.7847, 0.7243, 0.7439, 0.6426, 0.7847, 0.6426, 0.7847, 0.6426, 0.7439, 0.6426, 0.7439, 0.8059, 0.7847, 0.8059, 0.7847, 0.8876, 0.7439, 0.8876, 0.7439, 0.7243, 0.7847, 0.7243, 0.7847, 0.8059, 0.7439, 0.8059, 0.7439, 0.5609, 0.7847, 0.5609, 0.7847, 0.6426, 0.7439, 0.6426, 0.3075, 0.3337, 0.2259, 0.3337, 0.2259, 0.3337, 0.3075, 0.3337, 0.8256, 0.6426, 0.8256, 0.6426, 0.8256, 0.6426, 0.8256, 0.6426, 0.9072, 0.7243, 0.8256, 0.7243, 0.8256, 0.7243, 0.9072, 0.7243, 0.8256, 0.7243, 0.8256, 0.7243, 0.8256, 0.7243, 0.8256, 0.7243, 0.185, 0.252, 0.2259, 0.252, 0.2259, 0.252, 0.185, 0.252, 0.2259, 0.3337, 0.185, 0.3337, 0.185, 0.3337, 0.2259, 0.3337, 0.7847, 0.7243, 0.7847, 0.7243, 0.7847, 0.7243, 0.7847, 0.7243, 0.8256, 0.6426, 0.8256, 0.6426, 0.8256, 0.6426, 0.8256, 0.6426, 0.7847, 0.7243, 0.8256, 0.7243, 0.8256, 0.7243, 0.7847, 0.7243, 0.8256, 0.7243, 0.7847, 0.7243, 0.7847, 0.7243, 0.8256, 0.7243, 0.7847, 0.6426, 0.7847, 0.6426, 0.7847, 0.6426, 0.7847, 0.6426, 0.8256, 0.7243, 0.8256, 0.7243, 0.8256, 0.7243, 0.8256, 0.7243, 0.185, 0.252, 0.2259, 0.252, 0.2259, 0.252, 0.185, 0.252, 0.2259, 0.3337, 0.185, 0.3337, 0.185, 0.3337, 0.2259, 0.3337, 0.8256, 0.7243, 0.8256, 0.7243, 0.8256, 0.7243, 0.8256, 0.7243, 0.8256, 0.7243, 0.7847, 0.7243, 0.7847, 0.7243, 0.8256, 0.7243, 0.7847, 0.6426, 0.7847, 0.6426, 0.7847, 0.6426, 0.7847, 0.6426, 0.7847, 0.7243, 0.8256, 0.7243, 0.8256, 0.7243, 0.7847, 0.7243, 0.9072, 0.7243, 0.9072, 0.7243, 0.9072, 0.7243, 0.9072, 0.7243, 0.7847, 0.6426, 0.8256, 0.6426, 0.8256, 0.6426, 0.7847, 0.6426, 0.2259, 0.3337, 0.3075, 0.3337, 0.3075, 0.4154, 0.2259, 0.4154, 0.8256, 0.8876, 0.8256, 0.8059, 0.8256, 0.8059, 0.8256, 0.8876, 0.8256, 0.7243, 0.9072, 0.7243, 0.9072, 0.7243, 0.8256, 0.7243, 0.8256, 0.8059, 0.8256, 0.7243, 0.8256, 0.7243, 0.8256, 0.8059, 0.185, 0.3337, 0.2259, 0.3337, 0.2259, 0.4154, 0.185, 0.4154, 0.8256, 0.7243, 0.8256, 0.8059, 0.8256, 0.8059, 0.8256, 0.7243, 0.8256, 0.8059, 0.7847, 0.8059, 0.7847, 0.8059, 0.8256, 0.8059, 0.7847, 0.7243, 0.8256, 0.7243, 0.8256, 0.7243, 0.7847, 0.7243, 0.185, 0.1704, 0.2259, 0.1704, 0.2259, 0.252, 0.185, 0.252, 0.8256, 0.5609, 0.8256, 0.6426, 0.8256, 0.6426, 0.8256, 0.5609, 0.7847, 0.6426, 0.7847, 0.5609, 0.7847, 0.5609, 0.7847, 0.6426, 0.7847, 0.8876, 0.8256, 0.8876, 0.8256, 0.8876, 0.7847, 0.8876, 0.4427, 0.279, 0.4427, 0.4535, 0.4318, 0.4535, 0.4318, 0.279, 0.4318, 0.279, 0.4318, 0.4535, 0.4209, 0.4535, 0.4209, 0.279, 0.4209, 0.279, 0.4209, 0.4535, 0.41, 0.4535, 0.41, 0.279, 0.41, 0.279, 0.41, 0.4535, 0.3991, 0.4535, 0.3991, 0.279, 0.3991, 0.279, 0.3991, 0.4535, 0.3882, 0.4535, 0.3882, 0.279, 0.3882, 0.279, 0.3882, 0.4535, 0.3773, 0.4535, 0.3773, 0.279, 0.3773, 0.279, 0.3773, 0.4535, 0.3664, 0.4535, 0.3664, 0.279, 0.3664, 0.279, 0.3664, 0.4535, 0.3554, 0.4535, 0.3554, 0.279, 0.3554, 0.279, 0.3554, 0.4535, 0.3445, 0.4535, 0.3445, 0.279, 0.3445, 0.279, 0.3445, 0.4535, 0.3336, 0.4535, 0.3336, 0.279, 0.3336, 0.279, 0.3336, 0.4535, 0.3227, 0.4535, 0.3227, 0.279, 0.3227, 0.279, 0.3227, 0.4535, 0.3118, 0.4535, 0.3118, 0.279, 0.3118, 0.279, 0.3118, 0.4535, 0.3009, 0.4535, 0.3009, 0.279, 0.3009, 0.279, 0.3009, 0.4535, 0.29, 0.4535, 0.29, 0.279, 0.29, 0.279, 0.29, 0.4535, 0.2791, 0.4535, 0.2791, 0.279, 0.2791, 0.279, 0.2791, 0.4535, 0.2682, 0.4535, 0.2682, 0.279, 0.2682, 0.279, 0.2682, 0.4535, 0.2573, 0.4535, 0.2573, 0.279, 0.2573, 0.279, 0.2573, 0.4535, 0.2464, 0.4535, 0.2464, 0.279, 0.2464, 0.279, 0.2464, 0.4535, 0.2354, 0.4535, 0.2354, 0.279, 0.2354, 0.279, 0.2354, 0.4535, 0.2245, 0.4535, 0.2245, 0.279, 0.2245, 0.279, 0.2245, 0.4535, 0.2136, 0.4535, 0.2136, 0.279, 0.2136, 0.279, 0.2136, 0.4535, 0.2027, 0.4535, 0.2027, 0.279, 0.2027, 0.279, 0.2027, 0.4535, 0.1918, 0.4535, 0.1918, 0.279, 0.1918, 0.279, 0.1918, 0.4535, 0.1809, 0.4535, 0.1809, 0.279, 0.1809, 0.279, 0.1809, 0.4535, 0.17, 0.4535, 0.17, 0.279, 0.17, 0.279, 0.17, 0.4535, 0.1591, 0.4535, 0.1591, 0.279, 0.1591, 0.279, 0.1591, 0.4535, 0.1482, 0.4535, 0.1482, 0.279, 0.1482, 0.279, 0.1482, 0.4535, 0.1373, 0.4535, 0.1373, 0.279, 0.1373, 0.279, 0.1373, 0.4535, 0.1264, 0.4535, 0.1264, 0.279, 0.1264, 0.279, 0.1264, 0.4535, 0.1154, 0.4535, 0.1154, 0.279, 0.3773, 0.4535, 0.3882, 0.4535, 0.3882, 0.4535, 0.3773, 0.4535, 0.1154, 0.279, 0.1154, 0.4535, 0.1045, 0.4535, 0.1045, 0.279, 0.1045, 0.279, 0.1045, 0.4535, 0.09363, 0.4535, 0.09363, 0.279, 0.3554, 0.2755, 0.3718, 0.2739, 0.3875, 0.2691, 0.402, 0.2614, 0.4147, 0.251, 0.4251, 0.2383, 0.4329, 0.2238, 0.4376, 0.2081, 0.4392, 0.1917, 0.4376, 0.1754, 0.4329, 0.1597, 0.4251, 0.1452, 0.4147, 0.1325, 0.402, 0.1221, 0.3875, 0.1143, 0.3718, 0.1095, 0.3554, 0.1079, 0.3391, 0.1095, 0.3234, 0.1143, 0.3089, 0.1221, 0.2962, 0.1325, 0.2858, 0.1452, 0.278, 0.1597, 0.2733, 0.1754, 0.2717, 0.1917, 0.2733, 0.2081, 0.278, 0.2238, 0.2858, 0.2383, 0.2962, 0.251, 0.3089, 0.2614, 0.3234, 0.2691, 0.3391, 0.2739, 0.4209, 0.4535, 0.4318, 0.4535, 0.4318, 0.4535, 0.4209, 0.4535, 0.2791, 0.4535, 0.29, 0.4535, 0.29, 0.4535, 0.2791, 0.4535, 0.1809, 0.4535, 0.1918, 0.4535, 0.1918, 0.4535, 0.1809, 0.4535, 0.4209, 0.4535, 0.4318, 0.4535, 0.4318, 0.4535, 0.4209, 0.4535, 0.3227, 0.4535, 0.3336, 0.4535, 0.3336, 0.4535, 0.3227, 0.4535, 0.2245, 0.4535, 0.2354, 0.4535, 0.2354, 0.4535, 0.2245, 0.4535, 0.1264, 0.4535, 0.1373, 0.4535, 0.1373, 0.4535, 0.1264, 0.4535, 0.3664, 0.4535, 0.3773, 0.4535, 0.3773, 0.4535, 0.3664, 0.4535, 0.2682, 0.4535, 0.2791, 0.4535, 0.2791, 0.4535, 0.2682, 0.4535, 0.17, 0.4535, 0.1809, 0.4535, 0.1809, 0.4535, 0.17, 0.4535, 0.41, 0.4535, 0.4209, 0.4535, 0.4209, 0.4535, 0.41, 0.4535, 0.3118, 0.4535, 0.3227, 0.4535, 0.3227, 0.4535, 0.3118, 0.4535, 0.2136, 0.4535, 0.2245, 0.4535, 0.2245, 0.4535, 0.2136, 0.4535, 0.1154, 0.4535, 0.1264, 0.4535, 0.1264, 0.4535, 0.1154, 0.4535, 0.3554, 0.4535, 0.3664, 0.4535, 0.3664, 0.4535, 0.3554, 0.4535, 0.2573, 0.4535, 0.2682, 0.4535, 0.2682, 0.4535, 0.2573, 0.4535, 0.1591, 0.4535, 0.17, 0.4535, 0.17, 0.4535, 0.1591, 0.4535, 0.3991, 0.4535, 0.41, 0.4535, 0.41, 0.4535, 0.3991, 0.4535, 0.3009, 0.4535, 0.3118, 0.4535, 0.3118, 0.4535, 0.3009, 0.4535, 0.2027, 0.4535, 0.2136, 0.4535, 0.2136, 0.4535, 0.2027, 0.4535, 0.1045, 0.4535, 0.1154, 0.4535, 0.1154, 0.4535, 0.1045, 0.4535, 0.3445, 0.4535, 0.3554, 0.4535, 0.3554, 0.4535, 0.3445, 0.4535, 0.2464, 0.4535, 0.2573, 0.4535, 0.2573, 0.4535, 0.2464, 0.4535, 0.1482, 0.4535, 0.1591, 0.4535, 0.1591, 0.4535, 0.1482, 0.4535, 0.3882, 0.4535, 0.3991, 0.4535, 0.3991, 0.4535, 0.3882, 0.4535, 0.29, 0.4535, 0.3009, 0.4535, 0.3009, 0.4535, 0.29, 0.4535, 0.1918, 0.4535, 0.2027, 0.4535, 0.2027, 0.4535, 0.1918, 0.4535, 0.4318, 0.4535, 0.4427, 0.4535, 0.4427, 0.4535, 0.4318, 0.4535, 0.09363, 0.4535, 0.1045, 0.4535, 0.1045, 0.4535, 0.09363, 0.4535, 0.3336, 0.4535, 0.3445, 0.4535, 0.3445, 0.4535, 0.3336, 0.4535, 0.2354, 0.4535, 0.2464, 0.4535, 0.2464, 0.4535, 0.2354, 0.4535, 0.1373, 0.4535, 0.1482, 0.4535, 0.1482, 0.4535, 0.1373, 0.4535, 0.1972, 0.2739, 0.1809, 0.2755, 0.1646, 0.2739, 0.1488, 0.2691, 0.1344, 0.2614, 0.1217, 0.251, 0.1112, 0.2383, 0.1035, 0.2238, 0.09873, 0.2081, 0.09712, 0.1917, 0.09873, 0.1754, 0.1035, 0.1597, 0.1112, 0.1452, 0.1217, 0.1325, 0.1344, 0.1221, 0.1488, 0.1143, 0.1646, 0.1095, 0.1809, 0.1079, 0.1972, 0.1095, 0.213, 0.1143, 0.2274, 0.1221, 0.2401, 0.1325, 0.2506, 0.1452, 0.2583, 0.1597, 0.2631, 0.1754, 0.2647, 0.1917, 0.2631, 0.2081, 0.2583, 0.2238, 0.2506, 0.2383, 0.2401, 0.251, 0.2274, 0.2614, 0.213, 0.2691, 0.1264, 0.4535, 0.1373, 0.4535, 0.1373, 0.4535, 0.1264, 0.4535, 0.2682, 0.4535, 0.2791, 0.4535, 0.2791, 0.4535, 0.2682, 0.4535, 0.41, 0.4535, 0.4209, 0.4535, 0.4209, 0.4535, 0.41, 0.4535, 0.1154, 0.4535, 0.1264, 0.4535, 0.1264, 0.4535, 0.1154, 0.4535, 0.2573, 0.4535, 0.2682, 0.4535, 0.2682, 0.4535, 0.2573, 0.4535, 0.3991, 0.4535, 0.41, 0.4535, 0.41, 0.4535, 0.3991, 0.4535, 0.1045, 0.4535, 0.1154, 0.4535, 0.1154, 0.4535, 0.1045, 0.4535, 0.2464, 0.4535, 0.2573, 0.4535, 0.2573, 0.4535, 0.2464, 0.4535, 0.3882, 0.4535, 0.3991, 0.4535, 0.3991, 0.4535, 0.3882, 0.4535, 0.09363, 0.4535, 0.1045, 0.4535, 0.1045, 0.4535, 0.09363, 0.4535, 0.2354, 0.4535, 0.2464, 0.4535, 0.2464, 0.4535, 0.2354, 0.4535, 0.3773, 0.4535, 0.3882, 0.4535, 0.3882, 0.4535, 0.3773, 0.4535, 0.2245, 0.4535, 0.2354, 0.4535, 0.2354, 0.4535, 0.2245, 0.4535, 0.3664, 0.4535, 0.3773, 0.4535, 0.3773, 0.4535, 0.3664, 0.4535, 0.2136, 0.4535, 0.2245, 0.4535, 0.2245, 0.4535, 0.2136, 0.4535, 0.3554, 0.4535, 0.3664, 0.4535, 0.3664, 0.4535, 0.3554, 0.4535, 0.2027, 0.4535, 0.2136, 0.4535, 0.2136, 0.4535, 0.2027, 0.4535, 0.3445, 0.4535, 0.3554, 0.4535, 0.3554, 0.4535, 0.3445, 0.4535, 0.1918, 0.4535, 0.2027, 0.4535, 0.2027, 0.4535, 0.1918, 0.4535, 0.3336, 0.4535, 0.3445, 0.4535, 0.3445, 0.4535, 0.3336, 0.4535, 0.1809, 0.4535, 0.1918, 0.4535, 0.1918, 0.4535, 0.1809, 0.4535, 0.3227, 0.4535, 0.3336, 0.4535, 0.3336, 0.4535, 0.3227, 0.4535, 0.17, 0.4535, 0.1809, 0.4535, 0.1809, 0.4535, 0.17, 0.4535, 0.3118, 0.4535, 0.3227, 0.4535, 0.3227, 0.4535, 0.3118, 0.4535, 0.1591, 0.4535, 0.17, 0.4535, 0.17, 0.4535, 0.1591, 0.4535, 0.3009, 0.4535, 0.3118, 0.4535, 0.3118, 0.4535, 0.3009, 0.4535, 0.1482, 0.4535, 0.1591, 0.4535, 0.1591, 0.4535, 0.1482, 0.4535, 0.29, 0.4535, 0.3009, 0.4535, 0.3009, 0.4535, 0.29, 0.4535, 0.4318, 0.4535, 0.4427, 0.4535, 0.4427, 0.4535, 0.4318, 0.4535, 0.1373, 0.4535, 0.1482, 0.4535, 0.1482, 0.4535, 0.1373, 0.4535, 0.2791, 0.4535, 0.29, 0.4535, 0.29, 0.4535, 0.2791, 0.4535, 0.4204, 0.269, 0.4204, 0.4363, 0.4099, 0.4363, 0.4099, 0.269, 0.4099, 0.269, 0.4099, 0.4363, 0.3994, 0.4363, 0.3994, 0.269, 0.3994, 0.269, 0.3994, 0.4363, 0.389, 0.4363, 0.389, 0.269, 0.389, 0.269, 0.389, 0.4363, 0.3785, 0.4363, 0.3785, 0.269, 0.3785, 0.269, 0.3785, 0.4363, 0.3681, 0.4363, 0.3681, 0.269, 0.3681, 0.269, 0.3681, 0.4363, 0.3576, 0.4363, 0.3576, 0.269, 0.3576, 0.269, 0.3576, 0.4363, 0.3472, 0.4363, 0.3472, 0.269, 0.3472, 0.269, 0.3472, 0.4363, 0.3367, 0.4363, 0.3367, 0.269, 0.3367, 0.269, 0.3367, 0.4363, 0.3263, 0.4363, 0.3263, 0.269, 0.3263, 0.269, 0.3263, 0.4363, 0.3158, 0.4363, 0.3158, 0.269, 0.3158, 0.269, 0.3158, 0.4363, 0.3053, 0.4363, 0.3053, 0.269, 0.3053, 0.269, 0.3053, 0.4363, 0.2949, 0.4363, 0.2949, 0.269, 0.2949, 0.269, 0.2949, 0.4363, 0.2844, 0.4363, 0.2844, 0.269, 0.2844, 0.269, 0.2844, 0.4363, 0.274, 0.4363, 0.274, 0.269, 0.274, 0.269, 0.274, 0.4363, 0.2635, 0.4363, 0.2635, 0.269, 0.2635, 0.269, 0.2635, 0.4363, 0.2531, 0.4363, 0.2531, 0.269, 0.2531, 0.269, 0.2531, 0.4363, 0.2426, 0.4363, 0.2426, 0.269, 0.2426, 0.269, 0.2426, 0.4363, 0.2321, 0.4363, 0.2321, 0.269, 0.2321, 0.269, 0.2321, 0.4363, 0.2217, 0.4363, 0.2217, 0.269, 0.2217, 0.269, 0.2217, 0.4363, 0.2112, 0.4363, 0.2112, 0.269, 0.2112, 0.269, 0.2112, 0.4363, 0.2008, 0.4363, 0.2008, 0.269, 0.2008, 0.269, 0.2008, 0.4363, 0.1903, 0.4363, 0.1903, 0.269, 0.1903, 0.269, 0.1903, 0.4363, 0.1799, 0.4363, 0.1799, 0.269, 0.1799, 0.269, 0.1799, 0.4363, 0.1694, 0.4363, 0.1694, 0.269, 0.1694, 0.269, 0.1694, 0.4363, 0.1589, 0.4363, 0.1589, 0.269, 0.1589, 0.269, 0.1589, 0.4363, 0.1485, 0.4363, 0.1485, 0.269, 0.1485, 0.269, 0.1485, 0.4363, 0.138, 0.4363, 0.138, 0.269, 0.138, 0.269, 0.138, 0.4363, 0.1276, 0.4363, 0.1276, 0.269, 0.1276, 0.269, 0.1276, 0.4363, 0.1171, 0.4363, 0.1171, 0.269, 0.1171, 0.269, 0.1171, 0.4363, 0.1067, 0.4363, 0.1067, 0.269, 0.3576, 0.4363, 0.3681, 0.4363, 0.3681, 0.4363, 0.3576, 0.4363, 0.1067, 0.269, 0.1067, 0.4363, 0.0962, 0.4363, 0.0962, 0.269, 0.0962, 0.269, 0.0962, 0.4363, 0.08575, 0.4363, 0.08575, 0.269, 0.3367, 0.2656, 0.3524, 0.2641, 0.3674, 0.2595, 0.3813, 0.2521, 0.3935, 0.2421, 0.4035, 0.2299, 0.4109, 0.2161, 0.4155, 0.201, 0.417, 0.1853, 0.4155, 0.1697, 0.4109, 0.1546, 0.4035, 0.1407, 0.3935, 0.1285, 0.3813, 0.1186, 0.3674, 0.1111, 0.3524, 0.1066, 0.3367, 0.105, 0.321, 0.1066, 0.306, 0.1111, 0.2921, 0.1186, 0.2799, 0.1285, 0.2699, 0.1407, 0.2625, 0.1546, 0.2579, 0.1697, 0.2564, 0.1853, 0.2579, 0.201, 0.2625, 0.2161, 0.2699, 0.2299, 0.2799, 0.2421, 0.2921, 0.2521, 0.306, 0.2595, 0.321, 0.2641, 0.3994, 0.4363, 0.4099, 0.4363, 0.4099, 0.4363, 0.3994, 0.4363, 0.2635, 0.4363, 0.274, 0.4363, 0.274, 0.4363, 0.2635, 0.4363, 0.1694, 0.4363, 0.1799, 0.4363, 0.1799, 0.4363, 0.1694, 0.4363, 0.3994, 0.4363, 0.4099, 0.4363, 0.4099, 0.4363, 0.3994, 0.4363, 0.3053, 0.4363, 0.3158, 0.4363, 0.3158, 0.4363, 0.3053, 0.4363, 0.2112, 0.4363, 0.2217, 0.4363, 0.2217, 0.4363, 0.2112, 0.4363, 0.1171, 0.4363, 0.1276, 0.4363, 0.1276, 0.4363, 0.1171, 0.4363, 0.3472, 0.4363, 0.3576, 0.4363, 0.3576, 0.4363, 0.3472, 0.4363, 0.2531, 0.4363, 0.2635, 0.4363, 0.2635, 0.4363, 0.2531, 0.4363, 0.1589, 0.4363, 0.1694, 0.4363, 0.1694, 0.4363, 0.1589, 0.4363, 0.389, 0.4363, 0.3994, 0.4363, 0.3994, 0.4363, 0.389, 0.4363, 0.2949, 0.4363, 0.3053, 0.4363, 0.3053, 0.4363, 0.2949, 0.4363, 0.2008, 0.4363, 0.2112, 0.4363, 0.2112, 0.4363, 0.2008, 0.4363, 0.1067, 0.4363, 0.1171, 0.4363, 0.1171, 0.4363, 0.1067, 0.4363, 0.3367, 0.4363, 0.3472, 0.4363, 0.3472, 0.4363, 0.3367, 0.4363, 0.2426, 0.4363, 0.2531, 0.4363, 0.2531, 0.4363, 0.2426, 0.4363, 0.1485, 0.4363, 0.1589, 0.4363, 0.1589, 0.4363, 0.1485, 0.4363, 0.3785, 0.4363, 0.389, 0.4363, 0.389, 0.4363, 0.3785, 0.4363, 0.2844, 0.4363, 0.2949, 0.4363, 0.2949, 0.4363, 0.2844, 0.4363, 0.1903, 0.4363, 0.2008, 0.4363, 0.2008, 0.4363, 0.1903, 0.4363, 0.0962, 0.4363, 0.1067, 0.4363, 0.1067, 0.4363, 0.0962, 0.4363, 0.3263, 0.4363, 0.3367, 0.4363, 0.3367, 0.4363, 0.3263, 0.4363, 0.2321, 0.4363, 0.2426, 0.4363, 0.2426, 0.4363, 0.2321, 0.4363, 0.138, 0.4363, 0.1485, 0.4363, 0.1485, 0.4363, 0.138, 0.4363, 0.3681, 0.4363, 0.3785, 0.4363, 0.3785, 0.4363, 0.3681, 0.4363, 0.274, 0.4363, 0.2844, 0.4363, 0.2844, 0.4363, 0.274, 0.4363, 0.1799, 0.4363, 0.1903, 0.4363, 0.1903, 0.4363, 0.1799, 0.4363, 0.4099, 0.4363, 0.4204, 0.4363, 0.4204, 0.4363, 0.4099, 0.4363, 0.08575, 0.4363, 0.0962, 0.4363, 0.0962, 0.4363, 0.08575, 0.4363, 0.3158, 0.4363, 0.3263, 0.4363, 0.3263, 0.4363, 0.3158, 0.4363, 0.2217, 0.4363, 0.2321, 0.4363, 0.2321, 0.4363, 0.2217, 0.4363, 0.1276, 0.4363, 0.138, 0.4363, 0.138, 0.4363, 0.1276, 0.4363, 0.1851, 0.2641, 0.1694, 0.2656, 0.1537, 0.2641, 0.1387, 0.2595, 0.1248, 0.2521, 0.1126, 0.2421, 0.1026, 0.2299, 0.09521, 0.2161, 0.09064, 0.201, 0.08909, 0.1853, 0.09064, 0.1697, 0.09521, 0.1546, 0.1026, 0.1407, 0.1126, 0.1285, 0.1248, 0.1186, 0.1387, 0.1111, 0.1537, 0.1066, 0.1694, 0.105, 0.1851, 0.1066, 0.2001, 0.1111, 0.214, 0.1186, 0.2262, 0.1285, 0.2362, 0.1407, 0.2436, 0.1546, 0.2482, 0.1697, 0.2497, 0.1853, 0.2482, 0.201, 0.2436, 0.2161, 0.2362, 0.2299, 0.2262, 0.2421, 0.214, 0.2521, 0.2001, 0.2595, 0.1171, 0.4363, 0.1276, 0.4363, 0.1276, 0.4363, 0.1171, 0.4363, 0.2531, 0.4363, 0.2635, 0.4363, 0.2635, 0.4363, 0.2531, 0.4363, 0.389, 0.4363, 0.3994, 0.4363, 0.3994, 0.4363, 0.389, 0.4363, 0.1067, 0.4363, 0.1171, 0.4363, 0.1171, 0.4363, 0.1067, 0.4363, 0.2426, 0.4363, 0.2531, 0.4363, 0.2531, 0.4363, 0.2426, 0.4363, 0.3785, 0.4363, 0.389, 0.4363, 0.389, 0.4363, 0.3785, 0.4363, 0.0962, 0.4363, 0.1067, 0.4363, 0.1067, 0.4363, 0.0962, 0.4363, 0.2321, 0.4363, 0.2426, 0.4363, 0.2426, 0.4363, 0.2321, 0.4363, 0.3681, 0.4363, 0.3785, 0.4363, 0.3785, 0.4363, 0.3681, 0.4363, 0.08575, 0.4363, 0.0962, 0.4363, 0.0962, 0.4363, 0.08575, 0.4363, 0.2217, 0.4363, 0.2321, 0.4363, 0.2321, 0.4363, 0.2217, 0.4363, 0.3576, 0.4363, 0.3681, 0.4363, 0.3681, 0.4363, 0.3576, 0.4363, 0.2112, 0.4363, 0.2217, 0.4363, 0.2217, 0.4363, 0.2112, 0.4363, 0.3472, 0.4363, 0.3576, 0.4363, 0.3576, 0.4363, 0.3472, 0.4363, 0.2008, 0.4363, 0.2112, 0.4363, 0.2112, 0.4363, 0.2008, 0.4363, 0.3367, 0.4363, 0.3472, 0.4363, 0.3472, 0.4363, 0.3367, 0.4363, 0.1903, 0.4363, 0.2008, 0.4363, 0.2008, 0.4363, 0.1903, 0.4363, 0.3263, 0.4363, 0.3367, 0.4363, 0.3367, 0.4363, 0.3263, 0.4363, 0.1799, 0.4363, 0.1903, 0.4363, 0.1903, 0.4363, 0.1799, 0.4363, 0.3158, 0.4363, 0.3263, 0.4363, 0.3263, 0.4363, 0.3158, 0.4363, 0.1694, 0.4363, 0.1799, 0.4363, 0.1799, 0.4363, 0.1694, 0.4363, 0.3053, 0.4363, 0.3158, 0.4363, 0.3158, 0.4363, 0.3053, 0.4363, 0.1589, 0.4363, 0.1694, 0.4363, 0.1694, 0.4363, 0.1589, 0.4363, 0.2949, 0.4363, 0.3053, 0.4363, 0.3053, 0.4363, 0.2949, 0.4363, 0.1485, 0.4363, 0.1589, 0.4363, 0.1589, 0.4363, 0.1485, 0.4363, 0.2844, 0.4363, 0.2949, 0.4363, 0.2949, 0.4363, 0.2844, 0.4363, 0.138, 0.4363, 0.1485, 0.4363, 0.1485, 0.4363, 0.138, 0.4363, 0.274, 0.4363, 0.2844, 0.4363, 0.2844, 0.4363, 0.274, 0.4363, 0.4099, 0.4363, 0.4204, 0.4363, 0.4204, 0.4363, 0.4099, 0.4363, 0.1276, 0.4363, 0.138, 0.4363, 0.138, 0.4363, 0.1276, 0.4363, 0.2635, 0.4363, 0.274, 0.4363, 0.274, 0.4363, 0.2635, 0.4363, 0.453, 0.2688, 0.453, 0.4561, 0.4413, 0.4561, 0.4413, 0.2688, 0.4413, 0.2688, 0.4413, 0.4561, 0.4296, 0.4561, 0.4296, 0.2688, 0.4296, 0.2688, 0.4296, 0.4561, 0.4179, 0.4561, 0.4179, 0.2688, 0.4179, 0.2688, 0.4179, 0.4561, 0.4062, 0.4561, 0.4062, 0.2688, 0.4062, 0.2688, 0.4062, 0.4561, 0.3945, 0.4561, 0.3945, 0.2688, 0.3945, 0.2688, 0.3945, 0.4561, 0.3827, 0.4561, 0.3827, 0.2688, 0.3827, 0.2688, 0.3827, 0.4561, 0.371, 0.4561, 0.371, 0.2688, 0.371, 0.2688, 0.371, 0.4561, 0.3593, 0.4561, 0.3593, 0.2688, 0.3593, 0.2688, 0.3593, 0.4561, 0.3476, 0.4561, 0.3476, 0.2688, 0.3476, 0.2688, 0.3476, 0.4561, 0.3359, 0.4561, 0.3359, 0.2688, 0.3359, 0.2688, 0.3359, 0.4561, 0.3242, 0.4561, 0.3242, 0.2688, 0.3242, 0.2688, 0.3242, 0.4561, 0.3125, 0.4561, 0.3125, 0.2688, 0.3125, 0.2688, 0.3125, 0.4561, 0.3008, 0.4561, 0.3008, 0.2688, 0.3008, 0.2688, 0.3008, 0.4561, 0.2891, 0.4561, 0.2891, 0.2688, 0.2891, 0.2688, 0.2891, 0.4561, 0.2774, 0.4561, 0.2774, 0.2688, 0.2774, 0.2688, 0.2774, 0.4561, 0.2657, 0.4561, 0.2657, 0.2688, 0.2657, 0.2688, 0.2657, 0.4561, 0.2539, 0.4561, 0.2539, 0.2688, 0.2539, 0.2688, 0.2539, 0.4561, 0.2422, 0.4561, 0.2422, 0.2688, 0.2422, 0.2688, 0.2422, 0.4561, 0.2305, 0.4561, 0.2305, 0.2688, 0.2305, 0.2688, 0.2305, 0.4561, 0.2188, 0.4561, 0.2188, 0.2688, 0.2188, 0.2688, 0.2188, 0.4561, 0.2071, 0.4561, 0.2071, 0.2688, 0.2071, 0.2688, 0.2071, 0.4561, 0.1954, 0.4561, 0.1954, 0.2688, 0.1954, 0.2688, 0.1954, 0.4561, 0.1837, 0.4561, 0.1837, 0.2688, 0.1837, 0.2688, 0.1837, 0.4561, 0.172, 0.4561, 0.172, 0.2688, 0.172, 0.2688, 0.172, 0.4561, 0.1603, 0.4561, 0.1603, 0.2688, 0.1603, 0.2688, 0.1603, 0.4561, 0.1486, 0.4561, 0.1486, 0.2688, 0.1486, 0.2688, 0.1486, 0.4561, 0.1369, 0.4561, 0.1369, 0.2688, 0.1369, 0.2688, 0.1369, 0.4561, 0.1251, 0.4561, 0.1251, 0.2688, 0.1251, 0.2688, 0.1251, 0.4561, 0.1134, 0.4561, 0.1134, 0.2688, 0.1134, 0.2688, 0.1134, 0.4561, 0.1017, 0.4561, 0.1017, 0.2688, 0.3827, 0.4561, 0.3945, 0.4561, 0.3945, 0.4561, 0.3827, 0.4561, 0.1017, 0.2688, 0.1017, 0.4561, 0.09002, 0.4561, 0.09002, 0.2688, 0.09002, 0.2688, 0.09002, 0.4561, 0.07831, 0.4561, 0.07831, 0.2688, 0.3593, 0.265, 0.3769, 0.2633, 0.3937, 0.2582, 0.4093, 0.2499, 0.4229, 0.2387, 0.4341, 0.2251, 0.4424, 0.2095, 0.4475, 0.1927, 0.4493, 0.1751, 0.4475, 0.1576, 0.4424, 0.1407, 0.4341, 0.1251, 0.4229, 0.1115, 0.4093, 0.1003, 0.3937, 0.09203, 0.3769, 0.08691, 0.3593, 0.08518, 0.3418, 0.08691, 0.3249, 0.09203, 0.3094, 0.1003, 0.2957, 0.1115, 0.2846, 0.1251, 0.2762, 0.1407, 0.2711, 0.1576, 0.2694, 0.1751, 0.2711, 0.1927, 0.2762, 0.2095, 0.2846, 0.2251, 0.2957, 0.2387, 0.3094, 0.2499, 0.3249, 0.2582, 0.3418, 0.2633, 0.4296, 0.4561, 0.4413, 0.4561, 0.4413, 0.4561, 0.4296, 0.4561, 0.2774, 0.4561, 0.2891, 0.4561, 0.2891, 0.4561, 0.2774, 0.4561, 0.172, 0.4561, 0.1837, 0.4561, 0.1837, 0.4561, 0.172, 0.4561, 0.4296, 0.4561, 0.4413, 0.4561, 0.4413, 0.4561, 0.4296, 0.4561, 0.3242, 0.4561, 0.3359, 0.4561, 0.3359, 0.4561, 0.3242, 0.4561, 0.2188, 0.4561, 0.2305, 0.4561, 0.2305, 0.4561, 0.2188, 0.4561, 0.1134, 0.4561, 0.1251, 0.4561, 0.1251, 0.4561, 0.1134, 0.4561, 0.371, 0.4561, 0.3827, 0.4561, 0.3827, 0.4561, 0.371, 0.4561, 0.2657, 0.4561, 0.2774, 0.4561, 0.2774, 0.4561, 0.2657, 0.4561, 0.1603, 0.4561, 0.172, 0.4561, 0.172, 0.4561, 0.1603, 0.4561, 0.4179, 0.4561, 0.4296, 0.4561, 0.4296, 0.4561, 0.4179, 0.4561, 0.3125, 0.4561, 0.3242, 0.4561, 0.3242, 0.4561, 0.3125, 0.4561, 0.2071, 0.4561, 0.2188, 0.4561, 0.2188, 0.4561, 0.2071, 0.4561, 0.1017, 0.4561, 0.1134, 0.4561, 0.1134, 0.4561, 0.1017, 0.4561, 0.3593, 0.4561, 0.371, 0.4561, 0.371, 0.4561, 0.3593, 0.4561, 0.2539, 0.4561, 0.2657, 0.4561, 0.2657, 0.4561, 0.2539, 0.4561, 0.1486, 0.4561, 0.1603, 0.4561, 0.1603, 0.4561, 0.1486, 0.4561, 0.4062, 0.4561, 0.4179, 0.4561, 0.4179, 0.4561, 0.4062, 0.4561, 0.3008, 0.4561, 0.3125, 0.4561, 0.3125, 0.4561, 0.3008, 0.4561, 0.1954, 0.4561, 0.2071, 0.4561, 0.2071, 0.4561, 0.1954, 0.4561, 0.09002, 0.4561, 0.1017, 0.4561, 0.1017, 0.4561, 0.09002, 0.4561, 0.3476, 0.4561, 0.3593, 0.4561, 0.3593, 0.4561, 0.3476, 0.4561, 0.2422, 0.4561, 0.2539, 0.4561, 0.2539, 0.4561, 0.2422, 0.4561, 0.1369, 0.4561, 0.1486, 0.4561, 0.1486, 0.4561, 0.1369, 0.4561, 0.3945, 0.4561, 0.4062, 0.4561, 0.4062, 0.4561, 0.3945, 0.4561, 0.2891, 0.4561, 0.3008, 0.4561, 0.3008, 0.4561, 0.2891, 0.4561, 0.1837, 0.4561, 0.1954, 0.4561, 0.1954, 0.4561, 0.1837, 0.4561, 0.4413, 0.4561, 0.453, 0.4561, 0.453, 0.4561, 0.4413, 0.4561, 0.07831, 0.4561, 0.09002, 0.4561, 0.09002, 0.4561, 0.07831, 0.4561, 0.3359, 0.4561, 0.3476, 0.4561, 0.3476, 0.4561, 0.3359, 0.4561, 0.2305, 0.4561, 0.2422, 0.4561, 0.2422, 0.4561, 0.2305, 0.4561, 0.1251, 0.4561, 0.1369, 0.4561, 0.1369, 0.4561, 0.1251, 0.4561, 0.1895, 0.2633, 0.172, 0.265, 0.1544, 0.2633, 0.1376, 0.2582, 0.122, 0.2499, 0.1084, 0.2387, 0.09721, 0.2251, 0.0889, 0.2095, 0.08378, 0.1927, 0.08205, 0.1751, 0.08378, 0.1576, 0.0889, 0.1407, 0.09721, 0.1251, 0.1084, 0.1115, 0.122, 0.1003, 0.1376, 0.09203, 0.1544, 0.08691, 0.172, 0.08518, 0.1895, 0.08691, 0.2064, 0.09203, 0.2219, 0.1003, 0.2356, 0.1115, 0.2468, 0.1251, 0.2551, 0.1407, 0.2602, 0.1576, 0.2619, 0.1751, 0.2602, 0.1927, 0.2551, 0.2095, 0.2468, 0.2251, 0.2356, 0.2387, 0.2219, 0.2499, 0.2064, 0.2582, 0.1134, 0.4561, 0.1251, 0.4561, 0.1251, 0.4561, 0.1134, 0.4561, 0.2657, 0.4561, 0.2774, 0.4561, 0.2774, 0.4561, 0.2657, 0.4561, 0.4179, 0.4561, 0.4296, 0.4561, 0.4296, 0.4561, 0.4179, 0.4561, 0.1017, 0.4561, 0.1134, 0.4561, 0.1134, 0.4561, 0.1017, 0.4561, 0.2539, 0.4561, 0.2657, 0.4561, 0.2657, 0.4561, 0.2539, 0.4561, 0.4062, 0.4561, 0.4179, 0.4561, 0.4179, 0.4561, 0.4062, 0.4561, 0.09002, 0.4561, 0.1017, 0.4561, 0.1017, 0.4561, 0.09002, 0.4561, 0.2422, 0.4561, 0.2539, 0.4561, 0.2539, 0.4561, 0.2422, 0.4561, 0.3945, 0.4561, 0.4062, 0.4561, 0.4062, 0.4561, 0.3945, 0.4561, 0.07831, 0.4561, 0.09002, 0.4561, 0.09002, 0.4561, 0.07831, 0.4561, 0.2305, 0.4561, 0.2422, 0.4561, 0.2422, 0.4561, 0.2305, 0.4561, 0.3827, 0.4561, 0.3945, 0.4561, 0.3945, 0.4561, 0.3827, 0.4561, 0.2188, 0.4561, 0.2305, 0.4561, 0.2305, 0.4561, 0.2188, 0.4561, 0.371, 0.4561, 0.3827, 0.4561, 0.3827, 0.4561, 0.371, 0.4561, 0.2071, 0.4561, 0.2188, 0.4561, 0.2188, 0.4561, 0.2071, 0.4561, 0.3593, 0.4561, 0.371, 0.4561, 0.371, 0.4561, 0.3593, 0.4561, 0.1954, 0.4561, 0.2071, 0.4561, 0.2071, 0.4561, 0.1954, 0.4561, 0.3476, 0.4561, 0.3593, 0.4561, 0.3593, 0.4561, 0.3476, 0.4561, 0.1837, 0.4561, 0.1954, 0.4561, 0.1954, 0.4561, 0.1837, 0.4561, 0.3359, 0.4561, 0.3476, 0.4561, 0.3476, 0.4561, 0.3359, 0.4561, 0.172, 0.4561, 0.1837, 0.4561, 0.1837, 0.4561, 0.172, 0.4561, 0.3242, 0.4561, 0.3359, 0.4561, 0.3359, 0.4561, 0.3242, 0.4561, 0.1603, 0.4561, 0.172, 0.4561, 0.172, 0.4561, 0.1603, 0.4561, 0.3125, 0.4561, 0.3242, 0.4561, 0.3242, 0.4561, 0.3125, 0.4561, 0.1486, 0.4561, 0.1603, 0.4561, 0.1603, 0.4561, 0.1486, 0.4561, 0.3008, 0.4561, 0.3125, 0.4561, 0.3125, 0.4561, 0.3008, 0.4561, 0.1369, 0.4561, 0.1486, 0.4561, 0.1486, 0.4561, 0.1369, 0.4561, 0.2891, 0.4561, 0.3008, 0.4561, 0.3008, 0.4561, 0.2891, 0.4561, 0.4413, 0.4561, 0.453, 0.4561, 0.453, 0.4561, 0.4413, 0.4561, 0.1251, 0.4561, 0.1369, 0.4561, 0.1369, 0.4561, 0.1251, 0.4561, 0.2774, 0.4561, 0.2891, 0.4561, 0.2891, 0.4561, 0.2774, 0.4561, 0.4329, 0.2638, 0.4329, 0.4436, 0.4216, 0.4436, 0.4216, 0.2638, 0.4216, 0.2638, 0.4216, 0.4436, 0.4104, 0.4436, 0.4104, 0.2638, 0.4104, 0.2638, 0.4104, 0.4436, 0.3991, 0.4436, 0.3991, 0.2638, 0.3991, 0.2638, 0.3991, 0.4436, 0.3879, 0.4436, 0.3879, 0.2638, 0.3879, 0.2638, 0.3879, 0.4436, 0.3767, 0.4436, 0.3767, 0.2638, 0.3767, 0.2638, 0.3767, 0.4436, 0.3654, 0.4436, 0.3654, 0.2638, 0.3654, 0.2638, 0.3654, 0.4436, 0.3542, 0.4436, 0.3542, 0.2638, 0.3542, 0.2638, 0.3542, 0.4436, 0.343, 0.4436, 0.343, 0.2638, 0.343, 0.2638, 0.343, 0.4436, 0.3317, 0.4436, 0.3317, 0.2638, 0.3317, 0.2638, 0.3317, 0.4436, 0.3205, 0.4436, 0.3205, 0.2638, 0.3205, 0.2638, 0.3205, 0.4436, 0.3092, 0.4436, 0.3092, 0.2638, 0.3092, 0.2638, 0.3092, 0.4436, 0.298, 0.4436, 0.298, 0.2638, 0.298, 0.2638, 0.298, 0.4436, 0.2868, 0.4436, 0.2868, 0.2638, 0.2868, 0.2638, 0.2868, 0.4436, 0.2755, 0.4436, 0.2755, 0.2638, 0.2755, 0.2638, 0.2755, 0.4436, 0.2643, 0.4436, 0.2643, 0.2638, 0.2643, 0.2638, 0.2643, 0.4436, 0.2531, 0.4436, 0.2531, 0.2638, 0.2531, 0.2638, 0.2531, 0.4436, 0.2418, 0.4436, 0.2418, 0.2638, 0.2418, 0.2638, 0.2418, 0.4436, 0.2306, 0.4436, 0.2306, 0.2638, 0.2306, 0.2638, 0.2306, 0.4436, 0.2193, 0.4436, 0.2193, 0.2638, 0.2193, 0.2638, 0.2193, 0.4436, 0.2081, 0.4436, 0.2081, 0.2638, 0.2081, 0.2638, 0.2081, 0.4436, 0.1969, 0.4436, 0.1969, 0.2638, 0.1969, 0.2638, 0.1969, 0.4436, 0.1856, 0.4436, 0.1856, 0.2638, 0.1856, 0.2638, 0.1856, 0.4436, 0.1744, 0.4436, 0.1744, 0.2638, 0.1744, 0.2638, 0.1744, 0.4436, 0.1632, 0.4436, 0.1632, 0.2638, 0.1632, 0.2638, 0.1632, 0.4436, 0.1519, 0.4436, 0.1519, 0.2638, 0.1519, 0.2638, 0.1519, 0.4436, 0.1407, 0.4436, 0.1407, 0.2638, 0.1407, 0.2638, 0.1407, 0.4436, 0.1294, 0.4436, 0.1294, 0.2638, 0.1294, 0.2638, 0.1294, 0.4436, 0.1182, 0.4436, 0.1182, 0.2638, 0.1182, 0.2638, 0.1182, 0.4436, 0.107, 0.4436, 0.107, 0.2638, 0.107, 0.2638, 0.107, 0.4436, 0.09572, 0.4436, 0.09572, 0.2638, 0.3654, 0.4436, 0.3767, 0.4436, 0.3767, 0.4436, 0.3654, 0.4436, 0.09572, 0.2638, 0.09572, 0.4436, 0.08449, 0.4436, 0.08449, 0.2638, 0.08449, 0.2638, 0.08449, 0.4436, 0.07325, 0.4436, 0.07325, 0.2638, 0.343, 0.2602, 0.3598, 0.2586, 0.376, 0.2537, 0.3909, 0.2457, 0.404, 0.2349, 0.4147, 0.2219, 0.4227, 0.2069, 0.4276, 0.1908, 0.4293, 0.1739, 0.4276, 0.1571, 0.4227, 0.1409, 0.4147, 0.126, 0.404, 0.1129, 0.3909, 0.1022, 0.376, 0.09417, 0.3598, 0.08926, 0.343, 0.0876, 0.3261, 0.08926, 0.3099, 0.09417, 0.295, 0.1022, 0.2819, 0.1129, 0.2712, 0.126, 0.2632, 0.1409, 0.2583, 0.1571, 0.2567, 0.1739, 0.2583, 0.1908, 0.2632, 0.2069, 0.2712, 0.2219, 0.2819, 0.2349, 0.295, 0.2457, 0.3099, 0.2537, 0.3261, 0.2586, 0.4104, 0.4436, 0.4216, 0.4436, 0.4216, 0.4436, 0.4104, 0.4436, 0.2643, 0.4436, 0.2755, 0.4436, 0.2755, 0.4436, 0.2643, 0.4436, 0.1632, 0.4436, 0.1744, 0.4436, 0.1744, 0.4436, 0.1632, 0.4436, 0.4104, 0.4436, 0.4216, 0.4436, 0.4216, 0.4436, 0.4104, 0.4436, 0.3092, 0.4436, 0.3205, 0.4436, 0.3205, 0.4436, 0.3092, 0.4436, 0.2081, 0.4436, 0.2193, 0.4436, 0.2193, 0.4436, 0.2081, 0.4436, 0.107, 0.4436, 0.1182, 0.4436, 0.1182, 0.4436, 0.107, 0.4436, 0.3542, 0.4436, 0.3654, 0.4436, 0.3654, 0.4436, 0.3542, 0.4436, 0.2531, 0.4436, 0.2643, 0.4436, 0.2643, 0.4436, 0.2531, 0.4436, 0.1519, 0.4436, 0.1632, 0.4436, 0.1632, 0.4436, 0.1519, 0.4436, 0.3991, 0.4436, 0.4104, 0.4436, 0.4104, 0.4436, 0.3991, 0.4436, 0.298, 0.4436, 0.3092, 0.4436, 0.3092, 0.4436, 0.298, 0.4436, 0.1969, 0.4436, 0.2081, 0.4436, 0.2081, 0.4436, 0.1969, 0.4436, 0.09572, 0.4436, 0.107, 0.4436, 0.107, 0.4436, 0.09572, 0.4436, 0.343, 0.4436, 0.3542, 0.4436, 0.3542, 0.4436, 0.343, 0.4436, 0.2418, 0.4436, 0.2531, 0.4436, 0.2531, 0.4436, 0.2418, 0.4436, 0.1407, 0.4436, 0.1519, 0.4436, 0.1519, 0.4436, 0.1407, 0.4436, 0.3879, 0.4436, 0.3991, 0.4436, 0.3991, 0.4436, 0.3879, 0.4436, 0.2868, 0.4436, 0.298, 0.4436, 0.298, 0.4436, 0.2868, 0.4436, 0.1856, 0.4436, 0.1969, 0.4436, 0.1969, 0.4436, 0.1856, 0.4436, 0.08449, 0.4436, 0.09572, 0.4436, 0.09572, 0.4436, 0.08449, 0.4436, 0.3317, 0.4436, 0.343, 0.4436, 0.343, 0.4436, 0.3317, 0.4436, 0.2306, 0.4436, 0.2418, 0.4436, 0.2418, 0.4436, 0.2306, 0.4436, 0.1294, 0.4436, 0.1407, 0.4436, 0.1407, 0.4436, 0.1294, 0.4436, 0.3767, 0.4436, 0.3879, 0.4436, 0.3879, 0.4436, 0.3767, 0.4436, 0.2755, 0.4436, 0.2868, 0.4436, 0.2868, 0.4436, 0.2755, 0.4436, 0.1744, 0.4436, 0.1856, 0.4436, 0.1856, 0.4436, 0.1744, 0.4436, 0.4216, 0.4436, 0.4329, 0.4436, 0.4329, 0.4436, 0.4216, 0.4436, 0.07325, 0.4436, 0.08449, 0.4436, 0.08449, 0.4436, 0.07325, 0.4436, 0.3205, 0.4436, 0.3317, 0.4436, 0.3317, 0.4436, 0.3205, 0.4436, 0.2193, 0.4436, 0.2306, 0.4436, 0.2306, 0.4436, 0.2193, 0.4436, 0.1182, 0.4436, 0.1294, 0.4436, 0.1294, 0.4436, 0.1182, 0.4436, 0.18, 0.2586, 0.1632, 0.2602, 0.1463, 0.2586, 0.1301, 0.2537, 0.1152, 0.2457, 0.1021, 0.2349, 0.09139, 0.2219, 0.08341, 0.2069, 0.0785, 0.1908, 0.07684, 0.1739, 0.0785, 0.1571, 0.08341, 0.1409, 0.09139, 0.126, 0.1021, 0.1129, 0.1152, 0.1022, 0.1301, 0.09417, 0.1463, 0.08926, 0.1632, 0.0876, 0.18, 0.08926, 0.1962, 0.09417, 0.2111, 0.1022, 0.2242, 0.1129, 0.2349, 0.126, 0.2429, 0.1409, 0.2478, 0.1571, 0.2495, 0.1739, 0.2478, 0.1908, 0.2429, 0.2069, 0.2349, 0.2219, 0.2242, 0.2349, 0.2111, 0.2457, 0.1962, 0.2537, 0.107, 0.4436, 0.1182, 0.4436, 0.1182, 0.4436, 0.107, 0.4436, 0.2531, 0.4436, 0.2643, 0.4436, 0.2643, 0.4436, 0.2531, 0.4436, 0.3991, 0.4436, 0.4104, 0.4436, 0.4104, 0.4436, 0.3991, 0.4436, 0.09572, 0.4436, 0.107, 0.4436, 0.107, 0.4436, 0.09572, 0.4436, 0.2418, 0.4436, 0.2531, 0.4436, 0.2531, 0.4436, 0.2418, 0.4436, 0.3879, 0.4436, 0.3991, 0.4436, 0.3991, 0.4436, 0.3879, 0.4436, 0.08449, 0.4436, 0.09572, 0.4436, 0.09572, 0.4436, 0.08449, 0.4436, 0.2306, 0.4436, 0.2418, 0.4436, 0.2418, 0.4436, 0.2306, 0.4436, 0.3767, 0.4436, 0.3879, 0.4436, 0.3879, 0.4436, 0.3767, 0.4436, 0.07325, 0.4436, 0.08449, 0.4436, 0.08449, 0.4436, 0.07325, 0.4436, 0.2193, 0.4436, 0.2306, 0.4436, 0.2306, 0.4436, 0.2193, 0.4436, 0.3654, 0.4436, 0.3767, 0.4436, 0.3767, 0.4436, 0.3654, 0.4436, 0.2081, 0.4436, 0.2193, 0.4436, 0.2193, 0.4436, 0.2081, 0.4436, 0.3542, 0.4436, 0.3654, 0.4436, 0.3654, 0.4436, 0.3542, 0.4436, 0.1969, 0.4436, 0.2081, 0.4436, 0.2081, 0.4436, 0.1969, 0.4436, 0.343, 0.4436, 0.3542, 0.4436, 0.3542, 0.4436, 0.343, 0.4436, 0.1856, 0.4436, 0.1969, 0.4436, 0.1969, 0.4436, 0.1856, 0.4436, 0.3317, 0.4436, 0.343, 0.4436, 0.343, 0.4436, 0.3317, 0.4436, 0.1744, 0.4436, 0.1856, 0.4436, 0.1856, 0.4436, 0.1744, 0.4436, 0.3205, 0.4436, 0.3317, 0.4436, 0.3317, 0.4436, 0.3205, 0.4436, 0.1632, 0.4436, 0.1744, 0.4436, 0.1744, 0.4436, 0.1632, 0.4436, 0.3092, 0.4436, 0.3205, 0.4436, 0.3205, 0.4436, 0.3092, 0.4436, 0.1519, 0.4436, 0.1632, 0.4436, 0.1632, 0.4436, 0.1519, 0.4436, 0.298, 0.4436, 0.3092, 0.4436, 0.3092, 0.4436, 0.298, 0.4436, 0.1407, 0.4436, 0.1519, 0.4436, 0.1519, 0.4436, 0.1407, 0.4436, 0.2868, 0.4436, 0.298, 0.4436, 0.298, 0.4436, 0.2868, 0.4436, 0.1294, 0.4436, 0.1407, 0.4436, 0.1407, 0.4436, 0.1294, 0.4436, 0.2755, 0.4436, 0.2868, 0.4436, 0.2868, 0.4436, 0.2755, 0.4436, 0.4216, 0.4436, 0.4329, 0.4436, 0.4329, 0.4436, 0.4216, 0.4436, 0.1182, 0.4436, 0.1294, 0.4436, 0.1294, 0.4436, 0.1182, 0.4436, 0.2643, 0.4436, 0.2755, 0.4436, 0.2755, 0.4436, 0.2643, 0.4436])
me_cube_001.materials.append(mat_material_001)
me_cube_001.use_remesh_fix_poles = True
me_cube_001.use_remesh_preserve_attributes = False
me_cube_001.use_mirror_vertex_groups = False
me_cube_001.update()

# ---- objects
ob_light = bpy.data.objects.new('Light', light_light)
ob_camera = bpy.data.objects.new('Camera', cam_camera)
ob_cube = bpy.data.objects.new('Cube', me_cube_001)

# ---- transforms, parenting, visibility, modifiers, constraints
ob_light.location = (4.076, 1.005, 5.904)
ob_light.rotation_euler = (0.6503, 0.05522, 1.866)
ob_light.lock_rotations_4d = False
ob_light.empty_display_type = 'ARROWS'
ob_light.color = (0.0, 0.0, 0.0, 0.0)
ob_light.lineart.crease_threshold = 0.0
ob_camera.location = (7.359, -6.926, 4.958)
ob_camera.rotation_euler = (1.109, 0.0, 0.8149)
ob_camera.lock_rotations_4d = False
ob_camera.empty_display_type = 'ARROWS'
ob_camera.color = (0.0, 0.0, 0.0, 0.0)
ob_camera.display_type = 'WIRE'
ob_camera.lineart.crease_threshold = 0.0
ob_cube.location = (0.0, 0.0, 0.0)
ob_cube.lineart.crease_threshold = 0.0

# ---- collection membership
col_collection.objects.link(ob_light)
col_collection.objects.link(ob_camera)
col_collection.objects.link(ob_cube)

# ---- scene / render settings (as saved in the file)
scene.camera = ob_camera
scene.frame_start = 1; scene.frame_end = 250; scene.frame_set(9)
scene.render.engine = 'BLENDER_EEVEE_NEXT'
scene.cycles.use_denoising = False
scene.cycles.samples = 128
scene.cycles.sampling_pattern = 'TABULATED_SOBOL'
scene.cycles.use_adaptive_sampling = False
scene.cycles.use_light_tree = False
scene.view_settings.view_transform = 'Filmic'
bpy.context.view_layer.update()
